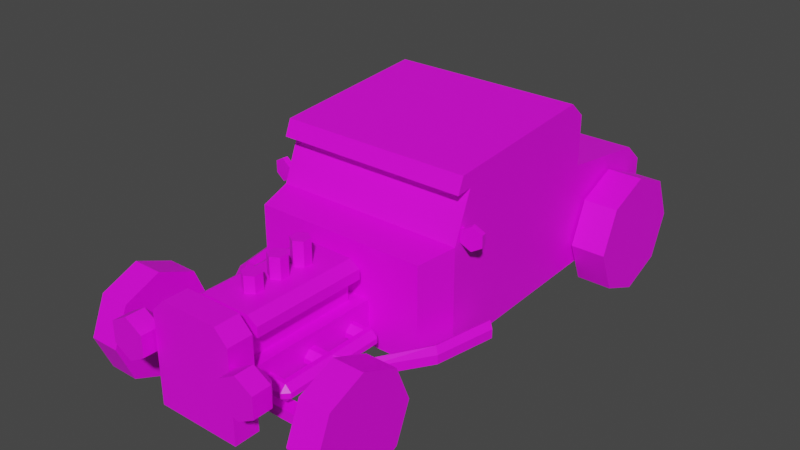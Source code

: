 # Source: Veh_HotRod_Yellow.blend  (saved by Blender 2.90.8; exported with 4.5.12 LTS)
import bpy
from mathutils import Matrix  # noqa: F401  (used for matrix-valued properties, if any)

bpy.ops.wm.read_factory_settings(use_empty=True)
scene = bpy.context.scene
scene.name = 'Scene'

# ---- collections
col_collection = bpy.data.collections.new('Collection'); scene.collection.children.link(col_collection)

# ---- images (referenced by path relative to the original .blend; pixels are not part of the script)
import os
ASSET_DIR = os.environ.get("B2B_ASSET_DIR", "")  # directory of the original .blend (textures are referenced by path, not embedded)
HERE = os.path.dirname(os.path.abspath(__file__))  # packed textures are extracted next to this script under _unpacked/

def load_image(name, relpath, width, height, colorspace="sRGB"):
    """Load a texture the original file referenced (path relative to the .blend, or extracted next to this script)."""
    p = next((c for c in (os.path.join(HERE, relpath), os.path.join(ASSET_DIR, relpath)) if relpath and os.path.exists(c)), "")
    if p:
        img = bpy.data.images.load(p, check_existing=True)
        img.name = name
    else:  # same state as the original file: an image datablock whose file is absent (Cycles renders it pink)
        img = bpy.data.images.new(name, width, height)
        img.source = "FILE"
        img.filepath = "//" + (relpath or name)
    img.colorspace_settings.name = colorspace
    return img
img_city_vehicles_pallete_png = load_image('city_vehicles_pallete.png', 'city_vehicles_pallete.png', 1024, 1024, 'sRGB')

# ---- materials (node trees are filled in below, after node groups)
mat_material_001 = bpy.data.materials.new('Material.001')
mat_material_001.use_transparent_shadow = False

# ---- material node trees
mat_material_001.use_nodes = True; mat_material_001.node_tree.nodes.clear()
_N = mat_material_001.node_tree.nodes; _L = mat_material_001.node_tree.links
n0 = _N.new('ShaderNodeBsdfPrincipled'); n0.name = 'Principled BSDF'; n0.location = (10, 300)
n0.distribution = 'GGX'
n0.subsurface_method = 'BURLEY'
n0.inputs[3].default_value = 1.45
n0.inputs[27].default_value = (0.0, 0.0, 0.0, 1.0)
n0.inputs[28].default_value = 1.0
n1 = _N.new('ShaderNodeOutputMaterial'); n1.name = 'Material Output'; n1.location = (300, 300)
n2 = _N.new('ShaderNodeTexImage'); n2.name = 'Image Texture'; n2.location = (-320, 147)
n2.image = img_city_vehicles_pallete_png
n2.interpolation = 'Closest'
_L.new(n0.outputs[0], n1.inputs[0])
_L.new(n2.outputs[0], n0.inputs[0])
n1.is_active_output = True

# ---- world
world_world = bpy.data.worlds.new('World'); scene.world = world_world
world_world.use_nodes = True; world_world.node_tree.nodes.clear()
_N = world_world.node_tree.nodes; _L = world_world.node_tree.links
n0 = _N.new('ShaderNodeOutputWorld'); n0.name = 'World Output'; n0.location = (300, 300)
n1 = _N.new('ShaderNodeBackground'); n1.name = 'Background'; n1.location = (10, 300)
n1.inputs[0].default_value = (0.05088, 0.05088, 0.05088, 1.0)
_L.new(n1.outputs[0], n0.inputs[0])
n0.is_active_output = True
world_world.color = (0.05088, 0.05088, 0.05088)
world_world.use_sun_shadow = False
world_world.sun_shadow_jitter_overblur = 0.0

# ---- meshes
me_plane = bpy.data.meshes.new('Plane')
me_plane.from_pydata([(0.3971, -0.5239, 0.5794), (0.3971, -0.5239, 0.1428), (0.4396, 1.029, 0.1903), (0.4146, -0.3477, 0.6241), (0.4396, -0.3571, 0.1428), (0.4396, -0.2429, 0.1428), (0.4146, -0.2713, 0.8141), (0.4396, 1.029, 0.4966), (0.4396, 0.9367, 0.5796), (0.4396, -0.2429, 0.8848), (0.4396, -0.3571, 0.6009), (0.4396, -0.2713, 0.8141), (0.4396, -0.3165, 0.8782), (0.4146, -0.3449, 0.8075), (0.4396, -0.3449, 0.8075), (0.4396, 0.4912, 0.6425), (0.4396, 0.4915, 0.8691), (0.4396, 0.4158, 0.9382), (0.4396, -0.2129, 0.8141), (0.4396, -0.2129, 0.6241), (0.4396, 0.2275, 0.6511), (0.4396, 0.2275, 0.8416), (0.4396, 0.2691, 0.8438), (0.4396, 0.2691, 0.6533), (0.4396, 0.4432, 0.6655), (0.4396, 0.4432, 0.8553), (0.3888, 0.4915, 0.8339), (0.3888, 0.4913, 0.688), (-0.3971, -0.5239, 0.5794), (-0.3971, -0.5239, 0.1428), (-0.4396, 1.029, 0.1903), (-0.4146, -0.3477, 0.6241), (-0.4396, -0.3571, 0.1428), (-0.4396, -0.2429, 0.1428), (-0.4146, -0.2713, 0.8141), (0.0, -0.5239, 0.5794), (0.0, -0.5239, 0.1428), (0.0, 1.029, 0.1903), (0.0, -0.3571, 0.6009), (0.0, -0.3571, 0.1428), (0.0, -0.2429, 0.1428), (0.0, -0.2429, 0.8848), (-0.4396, 1.029, 0.4966), (-0.4396, 0.9367, 0.5796), (0.0, 0.9367, 0.5796), (0.0, 1.029, 0.4966), (-0.4396, -0.2429, 0.8848), (-0.4396, -0.3571, 0.6009), (0.0, -0.2713, 0.8141), (0.0, -0.3477, 0.6241), (-0.4396, -0.2713, 0.8141), (-0.4396, -0.3165, 0.8782), (0.0, -0.3165, 0.8782), (-0.4146, -0.3449, 0.8075), (0.0, -0.3449, 0.8075), (-0.4396, -0.3449, 0.8075), (-0.4396, 0.4912, 0.6425), (0.0, 0.4912, 0.6425), (-0.4396, 0.4915, 0.8691), (-0.4396, 0.4158, 0.9382), (0.0, 0.4158, 0.9382), (0.0, 0.4915, 0.8691), (-0.4396, -0.2129, 0.8141), (-0.4396, -0.2129, 0.6241), (-0.4396, 0.2275, 0.6511), (-0.4396, 0.2275, 0.8416), (-0.4396, 0.2691, 0.8438), (-0.4396, 0.2691, 0.6533), (-0.4396, 0.4432, 0.6655), (-0.4396, 0.4432, 0.8553), (0.0, 0.4913, 0.688), (0.0, 0.4915, 0.8339), (-0.3888, 0.4915, 0.8339), (-0.3888, 0.4913, 0.688), (-0.1568, -1.159, 0.1534), (-0.1013, -1.104, 0.3471), (-0.1568, -0.5171, 0.1534), (-0.1013, -0.5773, 0.3471), (0.1568, -1.159, 0.1534), (0.1013, -1.104, 0.3471), (0.1568, -0.5171, 0.1534), (0.1013, -0.5773, 0.3471), (-0.1568, -1.159, 0.3471), (-0.1568, -0.5171, 0.3471), (0.1568, -0.5171, 0.3471), (0.1568, -1.159, 0.3471), (-0.1013, -1.104, 0.5365), (-0.1013, -0.5773, 0.5365), (0.1013, -0.5773, 0.5365), (0.1013, -1.104, 0.5365), (0.1013, -0.5773, 0.4609), (0.1013, -1.104, 0.4609), (-0.1013, -1.104, 0.4609), (-0.1013, -0.5773, 0.4609), (0.1613, -1.104, 0.4609), (0.1613, -0.5773, 0.4609), (-0.1613, -1.104, 0.4609), (-0.1613, -0.5773, 0.4609), (0.1155, -0.5773, 0.5365), (0.1613, -0.5773, 0.5055), (0.1613, -1.104, 0.5055), (0.1155, -1.104, 0.5365), (-0.1155, -1.104, 0.5365), (-0.1613, -1.104, 0.5055), (-0.1613, -0.5773, 0.5055), (-0.1155, -0.5773, 0.5365), (-0.1444, -1.267, 0.1556), (-0.1913, -1.153, 0.1087), (0.1444, -1.267, 0.1556), (0.1913, -1.153, 0.1087), (-0.1121, -1.267, 0.5257), (-0.1444, -1.267, 0.4934), (-0.1913, -1.153, 0.5128), (-0.1315, -1.153, 0.5727), (0.1444, -1.267, 0.4934), (0.1121, -1.267, 0.5257), (0.1315, -1.153, 0.5727), (0.1913, -1.153, 0.5128), (-0.1913, -1.267, 0.1087), (0.1913, -1.267, 0.1087), (-0.1913, -1.267, 0.5128), (-0.1315, -1.267, 0.5727), (0.1315, -1.267, 0.5727), (0.1913, -1.267, 0.5128), (0.2807, -1.323, 0.3825), (0.2807, -1.237, 0.4752), (0.2807, -1.323, 0.4752), (0.361, -1.237, 0.4288), (0.361, -1.323, 0.4288), (0.361, -1.237, 0.3361), (0.361, -1.323, 0.3361), (0.2807, -1.237, 0.2897), (0.2807, -1.323, 0.2897), (0.2003, -1.237, 0.3361), (0.2003, -1.323, 0.3361), (0.2003, -1.237, 0.4288), (0.2003, -1.323, 0.4288), (0.3157, -1.192, 0.4027), (0.2807, -1.192, 0.3825), (0.2807, -1.192, 0.423), (0.3157, -1.192, 0.3622), (0.2807, -1.192, 0.342), (0.2456, -1.192, 0.3622), (0.2456, -1.192, 0.4027), (-0.2807, -1.323, 0.3825), (-0.2807, -1.237, 0.4752), (-0.2807, -1.323, 0.4752), (-0.361, -1.237, 0.4288), (-0.361, -1.323, 0.4288), (-0.361, -1.237, 0.3361), (-0.361, -1.323, 0.3361), (-0.2807, -1.237, 0.2897), (-0.2807, -1.323, 0.2897), (-0.2003, -1.237, 0.3361), (-0.2003, -1.323, 0.3361), (-0.2003, -1.237, 0.4288), (-0.2003, -1.323, 0.4288), (-0.3157, -1.192, 0.4027), (-0.2807, -1.192, 0.3825), (-0.2807, -1.192, 0.423), (-0.3157, -1.192, 0.3622), (-0.2807, -1.192, 0.342), (-0.2456, -1.192, 0.3622), (-0.2456, -1.192, 0.4027), (0.5507, -0.268, 0.249), (0.5507, -0.268, 0.2888), (0.3552, -0.7793, 0.2885), (0.5766, -0.2907, 0.2689), (0.3638, -0.8107, 0.2688), (0.5766, -0.2907, 0.2292), (0.3638, -0.8107, 0.2293), (0.5507, -0.268, 0.2093), (0.3552, -0.7793, 0.2095), (0.5248, -0.2453, 0.2292), (0.3465, -0.7479, 0.2293), (0.5248, -0.2453, 0.2689), (0.3465, -0.7479, 0.2688), (0.526, -0.5623, 0.2689), (0.526, -0.5623, 0.2292), (0.5001, -0.5396, 0.2093), (0.4742, -0.5169, 0.2292), (0.4742, -0.5169, 0.2689), (0.5001, -0.5396, 0.2888), (0.2207, -0.839, 0.2857), (0.224, -0.8706, 0.2674), (0.224, -0.8706, 0.2307), (0.2207, -0.839, 0.2124), (0.2173, -0.8075, 0.2307), (0.2173, -0.8075, 0.2674), (0.0, -0.7201, 0.6453), (0.0, -0.6782, 0.5299), (0.0, -0.6782, 0.6453), (0.03623, -0.6991, 0.5299), (0.03623, -0.6991, 0.6453), (0.03623, -0.741, 0.5299), (0.03623, -0.741, 0.6453), (-3.657e-09, -0.7619, 0.5299), (-3.657e-09, -0.7619, 0.6453), (-0.03623, -0.741, 0.5299), (-0.03623, -0.741, 0.6453), (-0.03623, -0.6991, 0.5299), (-0.03623, -0.6991, 0.6453), (0.0, -0.8404, 0.6298), (0.0, -0.7986, 0.5299), (0.0, -0.7986, 0.6298), (0.03623, -0.8195, 0.5299), (0.03623, -0.8195, 0.6298), (0.03623, -0.8613, 0.5299), (0.03623, -0.8613, 0.6298), (-3.657e-09, -0.8823, 0.5299), (-3.657e-09, -0.8823, 0.6298), (-0.03623, -0.8613, 0.5299), (-0.03623, -0.8613, 0.6298), (-0.03623, -0.8195, 0.5299), (-0.03623, -0.8195, 0.6298), (0.0, -0.9677, 0.608), (0.0, -0.9259, 0.5299), (0.0, -0.9259, 0.608), (0.03623, -0.9468, 0.5299), (0.03623, -0.9468, 0.608), (0.03623, -0.9886, 0.5299), (0.03623, -0.9886, 0.608), (-3.657e-09, -1.01, 0.5299), (-3.657e-09, -1.01, 0.608), (-0.03623, -0.9886, 0.5299), (-0.03623, -0.9886, 0.608), (-0.03623, -0.9468, 0.5299), (-0.03623, -0.9468, 0.608), (0.1969, -1.095, 0.2391), (0.1969, -1.067, 0.212), (0.1969, -1.067, 0.2885), (0.1969, -1.095, 0.2614), (0.1969, -0.6087, 0.212), (0.1969, -0.5816, 0.2391), (0.1969, -0.5816, 0.2614), (0.1969, -0.6087, 0.2885), (0.2734, -1.067, 0.2391), (0.2463, -1.095, 0.2391), (0.2463, -1.067, 0.212), (0.2463, -1.067, 0.2885), (0.2463, -1.095, 0.2614), (0.2734, -1.067, 0.2614), (0.2463, -0.6087, 0.212), (0.2463, -0.5816, 0.2391), (0.2734, -0.6087, 0.2391), (0.2463, -0.6087, 0.2885), (0.2734, -0.6087, 0.2614), (0.2463, -0.5816, 0.2614), (0.1969, -0.6559, 0.2391), (0.224, -0.6288, 0.212), (0.224, -1.047, 0.212), (0.1969, -1.02, 0.2391), (0.1969, -1.02, 0.2614), (0.224, -1.047, 0.2885), (0.224, -0.6288, 0.2885), (0.1969, -0.6559, 0.2614), (0.2463, -1.02, 0.212), (0.2734, -1.02, 0.2391), (0.2734, -0.6559, 0.2391), (0.2463, -0.6559, 0.212), (0.2463, -0.6559, 0.2885), (0.2734, -0.6559, 0.2614), (0.2734, -1.02, 0.2614), (0.2463, -1.02, 0.2885), (0.224, -0.8229, 0.212), (0.1969, -0.7958, 0.2391), (0.1969, -0.8804, 0.2391), (0.224, -0.8533, 0.212), (0.224, -0.8533, 0.2885), (0.1969, -0.8804, 0.2614), (0.1969, -0.7958, 0.2614), (0.224, -0.8229, 0.2885), (0.2463, -0.8804, 0.212), (0.2734, -0.8804, 0.2391), (0.2734, -0.7958, 0.2391), (0.2463, -0.7958, 0.212), (0.2463, -0.7958, 0.2885), (0.2734, -0.7958, 0.2614), (0.2734, -0.8804, 0.2614), (0.2463, -0.8804, 0.2885), (0.1424, -1.067, 0.212), (0.1424, -1.095, 0.2391), (0.1424, -1.095, 0.2614), (0.1424, -1.067, 0.2885), (0.1424, -0.5816, 0.2391), (0.1424, -0.6087, 0.212), (0.1424, -0.6087, 0.2885), (0.1424, -0.5816, 0.2614), (0.1424, -0.6288, 0.212), (0.1424, -0.6559, 0.2391), (0.1424, -1.02, 0.2391), (0.1424, -1.047, 0.212), (0.1424, -1.047, 0.2885), (0.1424, -1.02, 0.2614), (0.1424, -0.6559, 0.2614), (0.1424, -0.6288, 0.2885), (0.1424, -0.7958, 0.2391), (0.1424, -0.8229, 0.212), (0.1424, -0.8533, 0.212), (0.1424, -0.8804, 0.2391), (0.1424, -0.8804, 0.2614), (0.1424, -0.8533, 0.2885), (0.1424, -0.8229, 0.2885), (0.1424, -0.7958, 0.2614), (-0.1969, -1.095, 0.2391), (-0.1969, -1.067, 0.212), (-0.1969, -1.067, 0.2885), (-0.1969, -1.095, 0.2614), (-0.1969, -0.6087, 0.212), (-0.1969, -0.5816, 0.2391), (-0.1969, -0.5816, 0.2614), (-0.1969, -0.6087, 0.2885), (-0.2734, -1.067, 0.2391), (-0.2463, -1.095, 0.2391), (-0.2463, -1.067, 0.212), (-0.2463, -1.067, 0.2885), (-0.2463, -1.095, 0.2614), (-0.2734, -1.067, 0.2614), (-0.2463, -0.6087, 0.212), (-0.2463, -0.5816, 0.2391), (-0.2734, -0.6087, 0.2391), (-0.2463, -0.6087, 0.2885), (-0.2734, -0.6087, 0.2614), (-0.2463, -0.5816, 0.2614), (-0.1969, -0.6559, 0.2391), (-0.224, -0.6288, 0.212), (-0.224, -1.047, 0.212), (-0.1969, -1.02, 0.2391), (-0.1969, -1.02, 0.2614), (-0.224, -1.047, 0.2885), (-0.224, -0.6288, 0.2885), (-0.1969, -0.6559, 0.2614), (-0.2463, -1.02, 0.212), (-0.2734, -1.02, 0.2391), (-0.2734, -0.6559, 0.2391), (-0.2463, -0.6559, 0.212), (-0.2463, -0.6559, 0.2885), (-0.2734, -0.6559, 0.2614), (-0.2734, -1.02, 0.2614), (-0.2463, -1.02, 0.2885), (-0.224, -0.8229, 0.212), (-0.1969, -0.7958, 0.2391), (-0.1969, -0.8804, 0.2391), (-0.224, -0.8533, 0.212), (-0.224, -0.8533, 0.2885), (-0.1969, -0.8804, 0.2614), (-0.1969, -0.7958, 0.2614), (-0.224, -0.8229, 0.2885), (-0.2463, -0.8804, 0.212), (-0.2734, -0.8804, 0.2391), (-0.2734, -0.7958, 0.2391), (-0.2463, -0.7958, 0.212), (-0.2463, -0.7958, 0.2885), (-0.2734, -0.7958, 0.2614), (-0.2734, -0.8804, 0.2614), (-0.2463, -0.8804, 0.2885), (-0.1424, -1.067, 0.212), (-0.1424, -1.095, 0.2391), (-0.1424, -1.095, 0.2614), (-0.1424, -1.067, 0.2885), (-0.1424, -0.5816, 0.2391), (-0.1424, -0.6087, 0.212), (-0.1424, -0.6087, 0.2885), (-0.1424, -0.5816, 0.2614), (-0.1424, -0.6288, 0.212), (-0.1424, -0.6559, 0.2391), (-0.1424, -1.02, 0.2391), (-0.1424, -1.047, 0.212), (-0.1424, -1.047, 0.2885), (-0.1424, -1.02, 0.2614), (-0.1424, -0.6559, 0.2614), (-0.1424, -0.6288, 0.2885), (-0.1424, -0.7958, 0.2391), (-0.1424, -0.8229, 0.212), (-0.1424, -0.8533, 0.212), (-0.1424, -0.8804, 0.2391), (-0.1424, -0.8804, 0.2614), (-0.1424, -0.8533, 0.2885), (-0.1424, -0.8229, 0.2885), (-0.1424, -0.7958, 0.2614), (-0.5507, -0.268, 0.249), (-0.5507, -0.268, 0.2888), (-0.3552, -0.7793, 0.2885), (-0.5766, -0.2907, 0.2689), (-0.3638, -0.8107, 0.2688), (-0.5766, -0.2907, 0.2292), (-0.3638, -0.8107, 0.2293), (-0.5507, -0.268, 0.2093), (-0.3552, -0.7793, 0.2095), (-0.5248, -0.2453, 0.2292), (-0.3465, -0.7479, 0.2293), (-0.5248, -0.2453, 0.2689), (-0.3465, -0.7479, 0.2688), (-0.526, -0.5623, 0.2689), (-0.526, -0.5623, 0.2292), (-0.5001, -0.5396, 0.2093), (-0.4742, -0.5169, 0.2292), (-0.4742, -0.5169, 0.2689), (-0.5001, -0.5396, 0.2888), (-0.2207, -0.839, 0.2857), (-0.224, -0.8706, 0.2674), (-0.224, -0.8706, 0.2307), (-0.2207, -0.839, 0.2124), (-0.2173, -0.8075, 0.2307), (-0.2173, -0.8075, 0.2674), (0.4409, -1.074, 0.1339), (0.4409, -1.074, 0.1791), (0.4409, -1.011, 0.1339), (0.4409, -1.011, 0.1791), (0.4004, -1.011, 0.1339), (0.4004, -1.011, 0.1791), (0.4004, -1.074, 0.1339), (0.4004, -1.074, 0.1791), (0.4004, -1.011, 0.2633), (0.4409, -1.011, 0.2633), (0.4409, -1.074, 0.2633), (0.4004, -1.074, 0.2633), (0.4004, -1.074, 0.2284), (0.4004, -1.011, 0.2284), (0.4409, -1.074, 0.2284), (0.4409, -1.011, 0.2284), (0.4519, -1.011, 0.2633), (0.4519, -1.074, 0.2633), (0.4519, -1.074, 0.2284), (0.4519, -1.011, 0.2284), (-0.4409, -1.074, 0.1339), (-0.4409, -1.074, 0.1791), (-0.4409, -1.011, 0.1339), (-0.4409, -1.011, 0.1791), (-0.4004, -1.011, 0.1339), (-0.4004, -1.011, 0.1791), (-0.4004, -1.074, 0.1339), (-0.4004, -1.074, 0.1791), (-0.4004, -1.011, 0.2633), (-0.4409, -1.011, 0.2633), (-0.4409, -1.074, 0.2633), (-0.4004, -1.074, 0.2633), (0.0, -1.011, 0.1339), (0.0, -1.011, 0.1791), (0.0, -1.074, 0.1339), (0.0, -1.074, 0.1791), (-0.4004, -1.074, 0.2284), (-0.4004, -1.011, 0.2284), (-0.4409, -1.074, 0.2284), (-0.4409, -1.011, 0.2284), (-0.4519, -1.011, 0.2633), (-0.4519, -1.074, 0.2633), (-0.4519, -1.074, 0.2284), (-0.4519, -1.011, 0.2284), (0.4841, -0.2985, 0.6386), (0.4881, -0.323, 0.6386), (0.4841, -0.2985, 0.6911), (0.4881, -0.323, 0.6911), (0.529, -0.2911, 0.6648), (0.533, -0.3156, 0.6648), (0.529, -0.2911, 0.6123), (0.533, -0.3156, 0.6123), (0.4841, -0.2985, 0.586), (0.4881, -0.323, 0.586), (0.4392, -0.3059, 0.6123), (0.4432, -0.3304, 0.6123), (0.4392, -0.3059, 0.6648), (0.4432, -0.3304, 0.6648), (-0.4841, -0.2985, 0.6386), (-0.4881, -0.323, 0.6386), (-0.4841, -0.2985, 0.6911), (-0.4881, -0.323, 0.6911), (-0.529, -0.2911, 0.6648), (-0.533, -0.3156, 0.6648), (-0.529, -0.2911, 0.6123), (-0.533, -0.3156, 0.6123), (-0.4841, -0.2985, 0.586), (-0.4881, -0.323, 0.586), (-0.4392, -0.3059, 0.6123), (-0.4432, -0.3304, 0.6123), (-0.4392, -0.3059, 0.6648), (-0.4432, -0.3304, 0.6648), (0.352, -1.323, 0.4237), (0.2807, -1.323, 0.4649), (0.352, -1.323, 0.3413), (0.2807, -1.323, 0.3001), (0.2093, -1.323, 0.3413), (0.2093, -1.323, 0.4237), (-0.352, -1.323, 0.4237), (-0.2807, -1.323, 0.4649), (-0.352, -1.323, 0.3413), (-0.2807, -1.323, 0.3001), (-0.2093, -1.323, 0.3413), (-0.2093, -1.323, 0.4237), (7.046e-05, 1.029, 0.2997), (7.046e-05, 1.029, 0.3931), (-0.08486, 1.029, 0.2997), (-0.08486, 1.029, 0.3931), (0.08222, 1.029, 0.3931), (0.08222, 1.029, 0.2997), (0.36, 1.029, 0.371), (0.3221, 1.029, 0.3968), (0.2835, 1.029, 0.3703), (0.2835, 1.029, 0.332), (0.3215, 1.029, 0.3048), (0.36, 1.029, 0.332), (-0.2925, 1.029, 0.3715), (-0.2925, 1.029, 0.3296), (-0.3301, 1.029, 0.3048), (-0.3679, 1.029, 0.3296), (-0.3679, 1.029, 0.3695), (-0.3301, 1.029, 0.3968)], [], [(15, 8, 44, 57), (3, 6, 48, 49), (2, 5, 40, 37), (0, 10, 38, 35), (5, 4, 39, 40), (4, 1, 36, 39), (1, 0, 35, 36), (44, 8, 7, 45), (7, 2, 37, 489, 494, 498, 499, 500, 495), (48, 6, 13, 54), (3, 49, 38, 10), (9, 41, 52, 12), (13, 14, 12), (11, 6, 3, 10), (54, 13, 12, 52), (11, 9, 12, 14), (6, 11, 14, 13), (16, 15, 57, 70, 27, 26, 71, 61), (4, 10, 0, 1), (16, 61, 60, 17), (9, 17, 60, 41), (10, 19, 18, 21, 17, 9, 11), (18, 19, 20, 21), (25, 22, 23, 24), (21, 22, 25, 24, 15, 16, 17), (7, 8, 15, 24, 23, 22, 21, 20, 19, 10, 4, 5, 2), (71, 26, 27, 70), (56, 57, 44, 43), (31, 49, 48, 34), (30, 37, 40, 33), (28, 35, 38, 47), (33, 40, 39, 32), (32, 39, 36, 29), (29, 36, 35, 28), (44, 45, 42, 43), (42, 505, 504, 503, 502, 501, 492, 491, 489, 37, 30), (48, 54, 53, 34), (31, 47, 38, 49), (46, 51, 52, 41), (53, 51, 55), (50, 47, 31, 34), (54, 52, 51, 53), (50, 55, 51, 46), (34, 53, 55, 50), (58, 61, 71, 72, 73, 70, 57, 56), (32, 29, 28, 47), (58, 59, 60, 61), (46, 41, 60, 59), (47, 50, 46, 59, 65, 62, 63), (62, 65, 64, 63), (69, 68, 67, 66), (65, 59, 58, 56, 68, 69, 66), (42, 30, 33, 32, 47, 63, 64, 65, 66, 67, 68, 56, 43), (71, 70, 73, 72), (74, 82, 83, 76), (80, 84, 85, 78), (76, 80, 78, 74), (77, 75, 92, 93), (75, 77, 83, 82), (77, 81, 84, 83), (81, 79, 85, 84), (79, 75, 82, 85), (88, 87, 86, 89), (75, 79, 91, 89, 86, 92), (81, 77, 93, 87, 88, 90), (79, 81, 90, 91), (91, 90, 95, 94), (90, 88, 98, 99, 95), (89, 91, 94, 100, 101), (86, 87, 105, 102), (94, 95, 99, 100), (92, 86, 102, 103, 96), (87, 93, 97, 104, 105), (93, 92, 96, 97), (97, 96, 103, 104), (98, 101, 100, 99), (102, 105, 104, 103), (88, 89, 101, 98), (116, 113, 121, 122), (109, 117, 123, 119), (118, 120, 112, 107), (107, 109, 119, 118), (107, 112, 113, 116, 117, 109), (121, 113, 112, 120), (116, 122, 123, 117), (108, 114, 115, 110, 111, 106), (108, 106, 118, 119), (111, 110, 121, 120), (115, 114, 123, 122), (114, 108, 119, 123), (110, 115, 122, 121), (106, 111, 120, 118), (125, 127, 137, 139), (124, 477, 478), (125, 126, 128, 127), (133, 135, 143, 142), (124, 479, 477), (127, 128, 130, 129), (135, 125, 139, 143), (124, 480, 479), (129, 130, 132, 131), (131, 133, 142, 141), (124, 481, 480), (131, 132, 134, 133), (129, 131, 141, 140), (124, 482, 481), (133, 134, 136, 135), (127, 129, 140, 137), (124, 478, 482), (135, 136, 126, 125), (138, 139, 137), (138, 137, 140), (138, 140, 141), (138, 141, 142), (138, 142, 143), (138, 143, 139), (145, 159, 157, 147), (144, 484, 483), (145, 147, 148, 146), (153, 162, 163, 155), (144, 483, 485), (147, 149, 150, 148), (155, 163, 159, 145), (144, 485, 486), (149, 151, 152, 150), (151, 161, 162, 153), (144, 486, 487), (151, 153, 154, 152), (149, 160, 161, 151), (144, 487, 488), (153, 155, 156, 154), (147, 157, 160, 149), (144, 488, 484), (155, 145, 146, 156), (158, 157, 159), (158, 160, 157), (158, 161, 160), (158, 162, 161), (158, 163, 162), (158, 159, 163), (164, 165, 167), (166, 176, 188, 183), (164, 167, 169), (170, 168, 184, 185), (182, 166, 168, 177), (164, 169, 171), (176, 174, 187, 188), (177, 168, 170, 178), (164, 171, 173), (174, 172, 186, 187), (178, 170, 172, 179), (164, 173, 175), (172, 170, 185, 186), (179, 172, 174, 180), (164, 175, 165), (168, 166, 183, 184), (180, 174, 176, 181), (165, 182, 177, 167), (167, 177, 178, 169), (169, 178, 179, 171), (171, 179, 180, 173), (173, 180, 181, 175), (175, 181, 182, 165), (181, 176, 166, 182), (189, 193, 191), (190, 191, 193, 192), (189, 195, 193), (192, 193, 195, 194), (189, 197, 195), (194, 195, 197, 196), (189, 199, 197), (196, 197, 199, 198), (189, 201, 199), (198, 199, 201, 200), (189, 191, 201), (200, 201, 191, 190), (202, 206, 204), (203, 204, 206, 205), (202, 208, 206), (205, 206, 208, 207), (202, 210, 208), (207, 208, 210, 209), (202, 212, 210), (209, 210, 212, 211), (202, 214, 212), (211, 212, 214, 213), (202, 204, 214), (213, 214, 204, 203), (215, 219, 217), (216, 217, 219, 218), (215, 221, 219), (218, 219, 221, 220), (215, 223, 221), (220, 221, 223, 222), (215, 225, 223), (222, 223, 225, 224), (215, 227, 225), (224, 225, 227, 226), (215, 217, 227), (226, 227, 217, 216), (266, 269, 300, 299), (232, 242, 259, 249), (244, 246, 261, 258), (263, 253, 230, 239), (228, 231, 282, 281), (230, 253, 292, 283), (257, 262, 241, 236), (260, 254, 271, 276), (232, 249, 288, 285), (279, 268, 253, 263), (249, 259, 275, 264), (258, 261, 277, 274), (265, 270, 255, 248), (251, 252, 269, 266), (252, 251, 290, 293), (233, 234, 247, 243), (264, 267, 298, 297), (248, 255, 294, 289), (270, 265, 296, 303), (273, 278, 262, 257), (274, 277, 278, 273), (250, 256, 238, 229), (276, 271, 268, 279), (234, 233, 284, 287), (237, 240, 231, 228), (254, 235, 286, 295), (264, 275, 272, 267), (268, 271, 302, 301), (245, 235, 254, 260), (267, 272, 256, 250), (236, 237, 238), (239, 240, 241), (242, 243, 244), (245, 246, 247), (242, 232, 233, 243), (235, 245, 247, 234), (246, 244, 243, 247), (259, 242, 244, 258), (263, 239, 241, 262), (240, 237, 236, 241), (229, 238, 237, 228), (239, 230, 231, 240), (267, 250, 251, 266), (271, 254, 255, 270), (238, 256, 257, 236), (275, 259, 258, 274), (245, 260, 261, 246), (279, 263, 262, 278), (249, 264, 265, 248), (253, 268, 269, 252), (256, 272, 273, 257), (272, 275, 274, 273), (260, 276, 277, 261), (276, 279, 278, 277), (302, 271, 270, 303), (264, 297, 296, 265), (286, 235, 234, 287), (232, 285, 284, 233), (288, 249, 248, 289), (254, 295, 294, 255), (290, 251, 250, 291), (228, 281, 280, 229), (300, 269, 268, 301), (282, 231, 230, 283), (252, 293, 292, 253), (266, 299, 298, 267), (250, 229, 280, 291), (342, 375, 376, 345), (308, 325, 335, 318), (320, 334, 337, 322), (339, 315, 306, 329), (304, 357, 358, 307), (306, 359, 368, 329), (333, 312, 317, 338), (336, 352, 347, 330), (308, 361, 364, 325), (355, 339, 329, 344), (325, 340, 351, 335), (334, 350, 353, 337), (341, 324, 331, 346), (327, 342, 345, 328), (328, 369, 366, 327), (309, 319, 323, 310), (340, 373, 374, 343), (324, 365, 370, 331), (346, 379, 372, 341), (349, 333, 338, 354), (350, 349, 354, 353), (326, 305, 314, 332), (352, 355, 344, 347), (310, 363, 360, 309), (313, 304, 307, 316), (330, 371, 362, 311), (340, 343, 348, 351), (344, 377, 378, 347), (321, 336, 330, 311), (343, 326, 332, 348), (312, 314, 313), (315, 317, 316), (318, 320, 319), (321, 323, 322), (318, 319, 309, 308), (311, 310, 323, 321), (322, 323, 319, 320), (335, 334, 320, 318), (339, 338, 317, 315), (316, 317, 312, 313), (305, 304, 313, 314), (315, 316, 307, 306), (343, 342, 327, 326), (347, 346, 331, 330), (314, 312, 333, 332), (351, 350, 334, 335), (321, 322, 337, 336), (355, 354, 338, 339), (325, 324, 341, 340), (329, 328, 345, 344), (332, 333, 349, 348), (348, 349, 350, 351), (336, 337, 353, 352), (352, 353, 354, 355), (378, 379, 346, 347), (340, 341, 372, 373), (362, 363, 310, 311), (308, 309, 360, 361), (364, 365, 324, 325), (330, 331, 370, 371), (366, 367, 326, 327), (304, 305, 356, 357), (376, 377, 344, 345), (358, 359, 306, 307), (328, 329, 368, 369), (342, 343, 374, 375), (326, 367, 356, 305), (380, 383, 381), (382, 399, 404, 392), (380, 385, 383), (386, 401, 400, 384), (398, 393, 384, 382), (380, 387, 385), (392, 404, 403, 390), (393, 394, 386, 384), (380, 389, 387), (390, 403, 402, 388), (394, 395, 388, 386), (380, 391, 389), (388, 402, 401, 386), (395, 396, 390, 388), (380, 381, 391), (384, 400, 399, 382), (396, 397, 392, 390), (381, 383, 393, 398), (383, 385, 394, 393), (385, 387, 395, 394), (387, 389, 396, 395), (389, 391, 397, 396), (391, 381, 398, 397), (397, 398, 382, 392), (409, 410, 408, 407), (407, 408, 406, 405), (409, 407, 405, 411), (437, 409, 411, 439), (405, 406, 412, 411), (437, 438, 410, 409), (414, 413, 416, 415), (418, 417, 416, 413), (417, 419, 415, 416), (420, 418, 413, 414), (414, 415, 422, 421), (411, 412, 440, 439), (410, 438, 440, 412), (406, 408, 420, 419), (408, 410, 418, 420), (412, 406, 419, 417), (410, 412, 417, 418), (415, 419, 423, 422), (420, 414, 421, 424), (419, 420, 424, 423), (429, 427, 428, 430), (427, 425, 426, 428), (429, 431, 425, 427), (437, 439, 431, 429), (425, 431, 432, 426), (437, 429, 430, 438), (434, 435, 436, 433), (442, 433, 436, 441), (441, 436, 435, 443), (444, 434, 433, 442), (434, 445, 446, 435), (431, 439, 440, 432), (430, 432, 440, 438), (426, 443, 444, 428), (428, 444, 442, 430), (432, 441, 443, 426), (430, 442, 441, 432), (435, 446, 447, 443), (444, 448, 445, 434), (443, 447, 448, 444), (449, 451, 453), (450, 454, 452), (451, 452, 454, 453), (449, 453, 455), (450, 456, 454), (453, 454, 456, 455), (449, 455, 457), (450, 458, 456), (455, 456, 458, 457), (449, 457, 459), (450, 460, 458), (457, 458, 460, 459), (449, 459, 461), (450, 462, 460), (459, 460, 462, 461), (449, 461, 451), (450, 452, 462), (461, 462, 452, 451), (463, 467, 465), (464, 466, 468), (465, 467, 468, 466), (463, 469, 467), (464, 468, 470), (467, 469, 470, 468), (463, 471, 469), (464, 470, 472), (469, 471, 472, 470), (463, 473, 471), (464, 472, 474), (471, 473, 474, 472), (463, 475, 473), (464, 474, 476), (473, 475, 476, 474), (463, 465, 475), (464, 476, 466), (475, 465, 466, 476), (478, 477, 128, 126), (477, 479, 130, 128), (479, 480, 132, 130), (480, 481, 134, 132), (481, 482, 136, 134), (482, 478, 126, 136), (484, 146, 148, 483), (483, 148, 150, 485), (485, 150, 152, 486), (486, 152, 154, 487), (487, 154, 156, 488), (488, 156, 146, 484), (489, 491, 492, 490), (490, 493, 494, 489), (495, 500, 499, 498, 497, 496), (496, 497, 498, 494, 493, 490, 45, 7, 495), (492, 501, 506, 505, 42, 45, 490), (506, 501, 502, 503, 504, 505)])
_uv = me_plane.uv_layers.new(name='UVMap')
_uv.uv.foreach_set('vector', [0.9853, 0.5756, 0.9819, 0.5756, 0.9819, 0.5722, 0.9853, 0.5722, 0.1248, 0.06436, 0.123, 0.06436, 0.123, 0.06038, 0.1248, 0.06038, 0.2066, 0.05436, 0.2066, 0.02645, 0.2163, 0.02645, 0.2163, 0.05436, 0.9913, 0.5609, 0.9926, 0.5606, 0.9926, 0.564, 0.9913, 0.564, 0.2066, 0.02645, 0.2066, 0.02395, 0.2163, 0.02395, 0.2163, 0.02645, 0.2066, 0.02395, 0.2076, 0.02029, 0.2163, 0.02029, 0.2163, 0.02395, 0.9744, 0.559, 0.9903, 0.559, 0.9903, 0.5734, 0.9744, 0.5734, 0.9819, 0.5722, 0.9819, 0.5756, 0.9811, 0.5756, 0.9811, 0.5722, 0.9786, 0.5688, 0.9809, 0.5688, 0.9809, 0.5722, 0.9801, 0.5722, 0.9801, 0.5715, 0.9798, 0.5698, 0.98, 0.5696, 0.9799, 0.5695, 0.9796, 0.5693, 0.9845, 0.579, 0.9845, 0.5758, 0.9851, 0.5758, 0.9851, 0.579, 0.9907, 0.5803, 0.9907, 0.5771, 0.9908, 0.5771, 0.9908, 0.5805, 0.969, 0.5687, 0.969, 0.5721, 0.9684, 0.5721, 0.9684, 0.5687, 0.9951, 0.5672, 0.9951, 0.5674, 0.9946, 0.5674, 0.9892, 0.5805, 0.9892, 0.5803, 0.9907, 0.5803, 0.9908, 0.5805, 0.9951, 0.564, 0.9951, 0.5672, 0.9946, 0.5674, 0.9946, 0.564, 0.9819, 0.5589, 0.9814, 0.5591, 0.9814, 0.5585, 0.9819, 0.5583, 0.9845, 0.5758, 0.9845, 0.5756, 0.9851, 0.5756, 0.9851, 0.5758, 0.9895, 0.5606, 0.9913, 0.5606, 0.9913, 0.564, 0.9909, 0.564, 0.9909, 0.561, 0.9898, 0.561, 0.9898, 0.564, 0.9895, 0.564, 0.9871, 0.558, 0.9835, 0.5582, 0.9836, 0.5569, 0.987, 0.5567, 0.9746, 0.5687, 0.9746, 0.5721, 0.9741, 0.5721, 0.9741, 0.5687, 0.969, 0.5687, 0.9741, 0.5687, 0.9741, 0.5721, 0.969, 0.5721, 0.9835, 0.5582, 0.9834, 0.5593, 0.9819, 0.5593, 0.9818, 0.5627, 0.9811, 0.5642, 0.9814, 0.5591, 0.9819, 0.5589, 0.114, 0.03817, 0.1158, 0.03811, 0.1157, 0.04234, 0.1139, 0.04241, 0.1138, 0.04449, 0.1139, 0.04281, 0.1157, 0.04274, 0.1156, 0.04442, 0.9818, 0.5627, 0.9818, 0.563, 0.9818, 0.5644, 0.9833, 0.5643, 0.9835, 0.5647, 0.9817, 0.5648, 0.9811, 0.5642, 0.9847, 0.5688, 0.9841, 0.5681, 0.9835, 0.5647, 0.9833, 0.5643, 0.9833, 0.563, 0.9818, 0.563, 0.9818, 0.5627, 0.9833, 0.5627, 0.9834, 0.5593, 0.9835, 0.5582, 0.9871, 0.558, 0.9871, 0.5589, 0.9871, 0.5687, 0.1238, 0.04397, 0.1238, 0.04023, 0.1252, 0.04023, 0.1252, 0.04397, 0.9853, 0.5688, 0.9853, 0.5722, 0.9819, 0.5722, 0.9819, 0.5688, 0.1248, 0.0564, 0.1248, 0.06038, 0.123, 0.06038, 0.123, 0.0564, 0.2259, 0.05436, 0.2163, 0.05436, 0.2163, 0.02645, 0.2259, 0.02645, 0.9913, 0.567, 0.9913, 0.564, 0.9926, 0.564, 0.9926, 0.5674, 0.2259, 0.02645, 0.2163, 0.02645, 0.2163, 0.02395, 0.2259, 0.02395, 0.2259, 0.02395, 0.2163, 0.02395, 0.2163, 0.02029, 0.225, 0.02029, 0.9744, 0.5879, 0.9744, 0.5734, 0.9903, 0.5734, 0.9903, 0.5879, 0.9819, 0.5722, 0.9811, 0.5722, 0.9811, 0.5688, 0.9819, 0.5688, 0.9786, 0.5756, 0.9795, 0.5742, 0.9798, 0.5742, 0.9799, 0.574, 0.9798, 0.5739, 0.9795, 0.5739, 0.9794, 0.573, 0.9801, 0.573, 0.9801, 0.5722, 0.9809, 0.5722, 0.9809, 0.5756, 0.9845, 0.579, 0.9851, 0.579, 0.9851, 0.5822, 0.9845, 0.5822, 0.9907, 0.574, 0.9908, 0.5738, 0.9908, 0.5771, 0.9907, 0.5771, 0.969, 0.5755, 0.9684, 0.5755, 0.9684, 0.5721, 0.969, 0.5721, 0.9951, 0.5608, 0.9946, 0.5606, 0.9951, 0.5606, 0.9892, 0.5738, 0.9908, 0.5738, 0.9907, 0.574, 0.9892, 0.5739, 0.9951, 0.564, 0.9946, 0.564, 0.9946, 0.5606, 0.9951, 0.5608, 0.976, 0.5667, 0.976, 0.5672, 0.9755, 0.567, 0.9754, 0.5664, 0.9845, 0.5822, 0.9851, 0.5822, 0.9851, 0.5824, 0.9845, 0.5824, 0.9895, 0.5674, 0.9895, 0.564, 0.9898, 0.564, 0.9898, 0.567, 0.9909, 0.567, 0.9909, 0.564, 0.9913, 0.564, 0.9913, 0.5674, 0.9811, 0.5675, 0.9811, 0.5688, 0.9777, 0.5687, 0.9776, 0.5674, 0.9746, 0.5755, 0.9741, 0.5755, 0.9741, 0.5721, 0.9746, 0.5721, 0.969, 0.5755, 0.969, 0.5721, 0.9741, 0.5721, 0.9741, 0.5755, 0.9776, 0.5674, 0.976, 0.5667, 0.9754, 0.5664, 0.9752, 0.5613, 0.9759, 0.5628, 0.976, 0.5662, 0.9774, 0.5663, 0.1066, 0.04676, 0.1064, 0.04252, 0.1083, 0.04259, 0.1084, 0.04683, 0.1064, 0.04045, 0.1082, 0.04051, 0.1083, 0.04219, 0.1064, 0.04212, 0.9759, 0.5628, 0.9752, 0.5613, 0.9758, 0.5608, 0.9775, 0.5608, 0.9773, 0.5612, 0.9758, 0.5611, 0.9759, 0.5625, 0.9788, 0.5567, 0.9811, 0.5568, 0.9811, 0.5666, 0.9811, 0.5675, 0.9776, 0.5674, 0.9774, 0.5663, 0.9774, 0.5629, 0.9759, 0.5628, 0.9759, 0.5625, 0.9774, 0.5625, 0.9773, 0.5612, 0.9775, 0.5608, 0.9781, 0.5574, 0.1238, 0.04397, 0.1252, 0.04397, 0.1252, 0.0477, 0.1238, 0.0477, 0.7907, 0.1252, 0.7915, 0.1252, 0.7915, 0.1278, 0.7907, 0.1278, 0.7911, 0.1206, 0.7919, 0.1206, 0.7919, 0.1233, 0.7911, 0.1233, 0.7898, 0.1206, 0.7911, 0.1206, 0.7911, 0.1233, 0.7898, 0.1233, 0.7928, 0.1274, 0.7928, 0.1252, 0.7932, 0.1252, 0.7932, 0.1274, 0.7889, 0.1164, 0.7889, 0.1186, 0.7887, 0.1188, 0.7887, 0.1162, 0.7889, 0.1186, 0.7898, 0.1186, 0.79, 0.1188, 0.7887, 0.1188, 0.7898, 0.1186, 0.7898, 0.1164, 0.79, 0.1162, 0.79, 0.1188, 0.7898, 0.1164, 0.7889, 0.1164, 0.7887, 0.1162, 0.79, 0.1162, 0.7852, 0.1264, 0.7843, 0.1264, 0.7843, 0.1242, 0.7852, 0.1242, 0.7915, 0.1143, 0.7915, 0.1152, 0.7911, 0.1152, 0.7908, 0.1152, 0.7908, 0.1143, 0.7911, 0.1143, 0.7895, 0.1191, 0.7895, 0.1199, 0.789, 0.1199, 0.7887, 0.1199, 0.7887, 0.1191, 0.789, 0.1191, 0.7868, 0.1282, 0.7868, 0.126, 0.7873, 0.126, 0.7873, 0.1282, 0.782, 0.1261, 0.782, 0.1283, 0.7817, 0.1283, 0.7817, 0.1261, 0.789, 0.1191, 0.7887, 0.1191, 0.7887, 0.119, 0.7888, 0.1188, 0.789, 0.1188, 0.7908, 0.1152, 0.7911, 0.1152, 0.7911, 0.1154, 0.7909, 0.1154, 0.7908, 0.1152, 0.7843, 0.1242, 0.7843, 0.1264, 0.7843, 0.1264, 0.7843, 0.1242, 0.7895, 0.1265, 0.7895, 0.1287, 0.7893, 0.1287, 0.7893, 0.1265, 0.7911, 0.1143, 0.7908, 0.1143, 0.7908, 0.1143, 0.7909, 0.1141, 0.7911, 0.1141, 0.7887, 0.1199, 0.789, 0.1199, 0.789, 0.1202, 0.7888, 0.1202, 0.7887, 0.12, 0.7838, 0.1281, 0.7838, 0.126, 0.7841, 0.126, 0.7841, 0.1281, 0.7934, 0.1204, 0.7934, 0.1226, 0.7932, 0.1226, 0.7932, 0.1204, 0.7852, 0.1264, 0.7852, 0.1242, 0.7854, 0.1242, 0.7854, 0.1264, 0.7843, 0.1242, 0.7843, 0.1264, 0.7841, 0.1264, 0.7841, 0.1242, 0.7852, 0.1264, 0.7852, 0.1242, 0.7852, 0.1242, 0.7852, 0.1264, 0.983, 0.5892, 0.983, 0.5874, 0.9837, 0.5874, 0.9837, 0.5892, 0.9924, 0.5684, 0.9924, 0.5657, 0.9931, 0.5657, 0.9932, 0.5684, 0.988, 0.5756, 0.988, 0.5729, 0.9888, 0.5729, 0.9888, 0.5756, 0.9944, 0.5687, 0.9944, 0.5712, 0.9937, 0.5712, 0.9937, 0.5687, 0.9735, 0.5846, 0.9735, 0.5819, 0.9739, 0.5815, 0.9757, 0.5815, 0.9761, 0.5819, 0.9761, 0.5846, 0.9837, 0.5874, 0.983, 0.5874, 0.983, 0.587, 0.9837, 0.587, 0.9924, 0.5653, 0.9932, 0.5653, 0.9931, 0.5657, 0.9924, 0.5657, 0.781, 0.1144, 0.781, 0.1121, 0.7812, 0.1119, 0.7827, 0.1119, 0.7829, 0.1121, 0.7829, 0.1144, 0.9903, 0.5828, 0.9922, 0.5828, 0.9925, 0.5831, 0.99, 0.5831, 0.9922, 0.5806, 0.992, 0.5803, 0.9921, 0.58, 0.9925, 0.5804, 0.9905, 0.5803, 0.9903, 0.5806, 0.99, 0.5804, 0.9904, 0.58, 0.9903, 0.5806, 0.9903, 0.5828, 0.99, 0.5831, 0.99, 0.5804, 0.992, 0.5803, 0.9905, 0.5803, 0.9904, 0.58, 0.9921, 0.58, 0.9922, 0.5828, 0.9922, 0.5806, 0.9925, 0.5804, 0.9925, 0.5831, 0.9865, 0.575, 0.9862, 0.5748, 0.9864, 0.5747, 0.9865, 0.5747, 0.9764, 0.5058, 0.9764, 0.5055, 0.9767, 0.5056, 0.9773, 0.5824, 0.9776, 0.5824, 0.9776, 0.5827, 0.9773, 0.5827, 0.9869, 0.5744, 0.9869, 0.5748, 0.9867, 0.5747, 0.9867, 0.5745, 0.9764, 0.5058, 0.9761, 0.5056, 0.9764, 0.5055, 0.9852, 0.5745, 0.9856, 0.5745, 0.9856, 0.5749, 0.9852, 0.5749, 0.9869, 0.5748, 0.9865, 0.575, 0.9865, 0.5747, 0.9867, 0.5747, 0.9764, 0.5058, 0.9761, 0.506, 0.9761, 0.5056, 0.9873, 0.5705, 0.987, 0.5705, 0.987, 0.5701, 0.9873, 0.5701, 0.9865, 0.5742, 0.9869, 0.5744, 0.9867, 0.5745, 0.9865, 0.5744, 0.9764, 0.5058, 0.9764, 0.5062, 0.9761, 0.506, 0.9873, 0.5701, 0.987, 0.5701, 0.987, 0.5698, 0.9873, 0.5698, 0.9862, 0.5744, 0.9865, 0.5742, 0.9865, 0.5744, 0.9864, 0.5745, 0.9764, 0.5058, 0.9767, 0.506, 0.9764, 0.5062, 0.9873, 0.5826, 0.9869, 0.5826, 0.9869, 0.5822, 0.9873, 0.5822, 0.9862, 0.5748, 0.9862, 0.5744, 0.9864, 0.5745, 0.9864, 0.5747, 0.9764, 0.5058, 0.9767, 0.5056, 0.9767, 0.506, 0.9773, 0.5821, 0.9776, 0.5821, 0.9776, 0.5824, 0.9773, 0.5824, 0.9865, 0.5746, 0.9865, 0.5747, 0.9864, 0.5747, 0.9865, 0.5746, 0.9864, 0.5747, 0.9864, 0.5745, 0.9865, 0.5746, 0.9864, 0.5745, 0.9865, 0.5744, 0.9865, 0.5746, 0.9865, 0.5744, 0.9867, 0.5745, 0.9865, 0.5746, 0.9867, 0.5745, 0.9867, 0.5747, 0.9865, 0.5746, 0.9867, 0.5747, 0.9865, 0.5747, 0.9789, 0.5823, 0.9787, 0.5824, 0.9787, 0.5826, 0.9789, 0.5827, 0.9866, 0.4979, 0.9866, 0.4983, 0.9869, 0.4981, 0.9873, 0.5701, 0.9873, 0.5705, 0.9877, 0.5705, 0.9877, 0.5701, 0.9782, 0.5823, 0.9784, 0.5824, 0.9786, 0.5823, 0.9785, 0.5821, 0.9866, 0.4979, 0.9869, 0.4981, 0.9869, 0.4978, 0.9849, 0.5745, 0.9849, 0.5749, 0.9852, 0.5749, 0.9852, 0.5745, 0.9785, 0.5821, 0.9786, 0.5823, 0.9787, 0.5824, 0.9789, 0.5823, 0.9866, 0.4979, 0.9869, 0.4978, 0.9866, 0.4976, 0.9875, 0.5743, 0.9875, 0.5746, 0.9879, 0.5746, 0.9879, 0.5743, 0.9782, 0.5827, 0.9784, 0.5826, 0.9784, 0.5824, 0.9782, 0.5823, 0.9866, 0.4979, 0.9866, 0.4976, 0.9863, 0.4978, 0.9875, 0.5746, 0.9875, 0.575, 0.9879, 0.575, 0.9879, 0.5746, 0.9785, 0.5829, 0.9786, 0.5827, 0.9784, 0.5826, 0.9782, 0.5827, 0.9866, 0.4979, 0.9863, 0.4978, 0.9863, 0.4981, 0.9876, 0.5826, 0.9876, 0.5822, 0.9873, 0.5822, 0.9873, 0.5826, 0.9789, 0.5827, 0.9787, 0.5826, 0.9786, 0.5827, 0.9785, 0.5829, 0.9866, 0.4979, 0.9863, 0.4981, 0.9866, 0.4983, 0.9873, 0.5698, 0.9873, 0.5701, 0.9877, 0.5701, 0.9877, 0.5698, 0.9786, 0.5825, 0.9787, 0.5826, 0.9787, 0.5824, 0.9786, 0.5825, 0.9786, 0.5827, 0.9787, 0.5826, 0.9786, 0.5825, 0.9784, 0.5826, 0.9786, 0.5827, 0.9786, 0.5825, 0.9784, 0.5824, 0.9784, 0.5826, 0.9786, 0.5825, 0.9786, 0.5823, 0.9784, 0.5824, 0.9786, 0.5825, 0.9787, 0.5824, 0.9786, 0.5823, 0.7794, 0.1283, 0.7792, 0.1284, 0.7792, 0.1282, 0.7917, 0.1275, 0.7918, 0.1274, 0.7921, 0.1278, 0.7921, 0.1279, 0.7794, 0.1283, 0.7792, 0.1282, 0.7794, 0.1281, 0.793, 0.116, 0.7929, 0.116, 0.7929, 0.1155, 0.793, 0.1155, 0.7916, 0.1263, 0.7917, 0.1275, 0.7916, 0.1276, 0.7915, 0.1263, 0.7794, 0.1283, 0.7794, 0.1281, 0.7795, 0.1282, 0.7927, 0.1286, 0.7926, 0.1286, 0.7926, 0.1281, 0.7927, 0.1281, 0.7932, 0.1262, 0.7932, 0.1252, 0.7934, 0.1252, 0.7934, 0.1262, 0.7794, 0.1283, 0.7795, 0.1282, 0.7795, 0.1283, 0.7924, 0.1259, 0.7923, 0.1258, 0.7927, 0.1253, 0.7928, 0.1254, 0.7921, 0.1269, 0.7922, 0.1257, 0.7923, 0.1258, 0.7923, 0.1269, 0.7794, 0.1283, 0.7795, 0.1283, 0.7794, 0.1284, 0.7923, 0.1258, 0.7922, 0.1257, 0.7926, 0.1252, 0.7927, 0.1253, 0.7923, 0.1269, 0.7923, 0.1258, 0.7924, 0.1259, 0.7924, 0.127, 0.7794, 0.1283, 0.7794, 0.1284, 0.7792, 0.1284, 0.7916, 0.1276, 0.7917, 0.1275, 0.7921, 0.1279, 0.792, 0.1281, 0.7933, 0.1235, 0.7933, 0.1226, 0.7934, 0.1226, 0.7934, 0.1235, 0.792, 0.1252, 0.7916, 0.1263, 0.7915, 0.1263, 0.7919, 0.1252, 0.7932, 0.1273, 0.7932, 0.1262, 0.7934, 0.1262, 0.7934, 0.1273, 0.7925, 0.128, 0.7921, 0.1269, 0.7923, 0.1269, 0.7926, 0.128, 0.7926, 0.128, 0.7923, 0.1269, 0.7924, 0.127, 0.7928, 0.1281, 0.7933, 0.1246, 0.7933, 0.1235, 0.7934, 0.1235, 0.7934, 0.1246, 0.7921, 0.1252, 0.7918, 0.1263, 0.7916, 0.1263, 0.792, 0.1252, 0.7918, 0.1263, 0.7918, 0.1274, 0.7917, 0.1275, 0.7916, 0.1263, 0.7889, 0.1281, 0.7887, 0.1282, 0.7887, 0.128, 0.7835, 0.1282, 0.7835, 0.1278, 0.7836, 0.1278, 0.7836, 0.1282, 0.7889, 0.1281, 0.7889, 0.1283, 0.7887, 0.1282, 0.7927, 0.1251, 0.7927, 0.1246, 0.7929, 0.1246, 0.7929, 0.1251, 0.7889, 0.1281, 0.789, 0.1282, 0.7889, 0.1283, 0.7833, 0.1278, 0.7833, 0.1282, 0.7832, 0.1282, 0.7832, 0.1278, 0.7889, 0.1281, 0.789, 0.128, 0.789, 0.1282, 0.7832, 0.1278, 0.7832, 0.1282, 0.783, 0.1282, 0.783, 0.1278, 0.7889, 0.1281, 0.7889, 0.1279, 0.789, 0.128, 0.7927, 0.1203, 0.7927, 0.1199, 0.7929, 0.1199, 0.7929, 0.1203, 0.7889, 0.1281, 0.7887, 0.128, 0.7889, 0.1279, 0.7833, 0.1282, 0.7833, 0.1278, 0.7835, 0.1278, 0.7835, 0.1282, 0.7842, 0.1282, 0.7842, 0.1284, 0.7841, 0.1283, 0.7874, 0.1283, 0.7874, 0.1279, 0.7876, 0.1279, 0.7876, 0.1283, 0.7842, 0.1282, 0.7844, 0.1283, 0.7842, 0.1284, 0.7915, 0.1285, 0.7915, 0.1281, 0.7917, 0.1281, 0.7917, 0.1285, 0.7842, 0.1282, 0.7844, 0.1281, 0.7844, 0.1283, 0.7927, 0.1199, 0.7927, 0.1203, 0.7926, 0.1203, 0.7926, 0.1199, 0.7842, 0.1282, 0.7842, 0.128, 0.7844, 0.1281, 0.7926, 0.1199, 0.7926, 0.1203, 0.7924, 0.1203, 0.7924, 0.1199, 0.7842, 0.1282, 0.7841, 0.1281, 0.7842, 0.128, 0.7917, 0.1285, 0.7917, 0.1281, 0.7918, 0.1281, 0.7918, 0.1285, 0.7842, 0.1282, 0.7841, 0.1283, 0.7841, 0.1281, 0.7873, 0.1283, 0.7873, 0.1279, 0.7874, 0.1279, 0.7874, 0.1283, 0.7885, 0.1281, 0.7885, 0.1279, 0.7886, 0.128, 0.7848, 0.1283, 0.7848, 0.128, 0.785, 0.128, 0.785, 0.1283, 0.7885, 0.1281, 0.7883, 0.128, 0.7885, 0.1279, 0.7795, 0.1284, 0.7795, 0.1281, 0.7797, 0.1281, 0.7797, 0.1284, 0.7885, 0.1281, 0.7883, 0.1282, 0.7883, 0.128, 0.7847, 0.128, 0.7847, 0.1283, 0.7845, 0.1283, 0.7845, 0.128, 0.7885, 0.1281, 0.7885, 0.1283, 0.7883, 0.1282, 0.7845, 0.128, 0.7845, 0.1283, 0.7844, 0.1283, 0.7844, 0.128, 0.7885, 0.1281, 0.7886, 0.1282, 0.7885, 0.1283, 0.787, 0.1282, 0.787, 0.1285, 0.7868, 0.1285, 0.7868, 0.1282, 0.7885, 0.1281, 0.7886, 0.128, 0.7886, 0.1282, 0.7847, 0.1283, 0.7847, 0.128, 0.7848, 0.128, 0.7848, 0.1283, 0.779, 0.1282, 0.7791, 0.1282, 0.7791, 0.1285, 0.779, 0.1285, 0.7795, 0.128, 0.7793, 0.128, 0.7793, 0.1278, 0.7794, 0.1279, 0.7906, 0.1289, 0.7905, 0.1289, 0.7905, 0.1287, 0.7906, 0.1287, 0.7881, 0.1267, 0.788, 0.1266, 0.7879, 0.1265, 0.7881, 0.1265, 0.7861, 0.1279, 0.7862, 0.1279, 0.7862, 0.1282, 0.7861, 0.1282, 0.7879, 0.1265, 0.788, 0.1266, 0.7877, 0.1266, 0.7877, 0.1265, 0.7906, 0.1272, 0.7905, 0.1272, 0.7905, 0.127, 0.7906, 0.127, 0.7881, 0.1282, 0.788, 0.1284, 0.788, 0.1275, 0.7881, 0.1277, 0.7795, 0.128, 0.7794, 0.1279, 0.7797, 0.1279, 0.7797, 0.128, 0.7881, 0.1273, 0.788, 0.1274, 0.788, 0.1266, 0.7881, 0.1267, 0.7794, 0.1279, 0.7793, 0.1278, 0.7793, 0.1272, 0.7794, 0.1271, 0.7906, 0.1287, 0.7905, 0.1287, 0.7905, 0.1281, 0.7906, 0.1281, 0.7854, 0.1212, 0.7854, 0.1212, 0.7854, 0.1217, 0.7854, 0.1217, 0.7854, 0.1206, 0.7854, 0.1206, 0.7854, 0.1212, 0.7854, 0.1212, 0.7828, 0.1283, 0.7829, 0.1283, 0.7829, 0.1285, 0.7828, 0.1285, 0.7929, 0.1158, 0.7928, 0.1158, 0.7928, 0.1156, 0.7929, 0.1156, 0.7794, 0.1271, 0.7794, 0.127, 0.7797, 0.127, 0.7797, 0.1271, 0.779, 0.1283, 0.7789, 0.1283, 0.7789, 0.1281, 0.779, 0.1281, 0.7862, 0.1284, 0.7861, 0.1284, 0.7861, 0.1282, 0.7862, 0.1282, 0.7906, 0.1278, 0.7905, 0.1278, 0.7905, 0.1272, 0.7906, 0.1272, 0.7906, 0.1281, 0.7905, 0.1281, 0.7905, 0.1278, 0.7906, 0.1278, 0.7794, 0.1262, 0.7793, 0.1263, 0.7793, 0.1261, 0.7795, 0.1261, 0.7881, 0.1277, 0.788, 0.1275, 0.788, 0.1274, 0.7881, 0.1273, 0.7928, 0.1158, 0.7929, 0.1158, 0.7929, 0.116, 0.7928, 0.116, 0.7861, 0.1277, 0.7862, 0.1277, 0.7862, 0.1279, 0.7861, 0.1279, 0.788, 0.1284, 0.7879, 0.1284, 0.7877, 0.1284, 0.7877, 0.1284, 0.7794, 0.1271, 0.7793, 0.1272, 0.7793, 0.1269, 0.7794, 0.127, 0.788, 0.1274, 0.788, 0.1275, 0.7877, 0.1275, 0.7877, 0.1274, 0.7881, 0.1284, 0.7879, 0.1284, 0.788, 0.1284, 0.7881, 0.1282, 0.7794, 0.127, 0.7793, 0.1269, 0.7793, 0.1263, 0.7794, 0.1262, 0.7906, 0.127, 0.7906, 0.1269, 0.7907, 0.127, 0.7863, 0.1277, 0.7862, 0.1277, 0.7862, 0.1276, 0.7793, 0.128, 0.7793, 0.1281, 0.7792, 0.128, 0.7927, 0.1156, 0.7928, 0.1155, 0.7928, 0.1156, 0.7793, 0.128, 0.7795, 0.128, 0.7795, 0.1281, 0.7793, 0.1281, 0.7927, 0.1158, 0.7927, 0.1156, 0.7928, 0.1156, 0.7928, 0.1158, 0.7928, 0.1155, 0.7929, 0.1155, 0.7929, 0.1156, 0.7928, 0.1156, 0.7907, 0.1287, 0.7907, 0.1289, 0.7906, 0.1289, 0.7906, 0.1287, 0.7904, 0.1272, 0.7904, 0.127, 0.7905, 0.127, 0.7905, 0.1272, 0.7905, 0.1269, 0.7906, 0.1269, 0.7906, 0.127, 0.7905, 0.127, 0.7795, 0.1261, 0.7793, 0.1261, 0.7793, 0.126, 0.7795, 0.126, 0.7863, 0.1277, 0.7863, 0.1279, 0.7862, 0.1279, 0.7862, 0.1277, 0.7794, 0.127, 0.7794, 0.1262, 0.7795, 0.1263, 0.7795, 0.1269, 0.788, 0.1275, 0.788, 0.1284, 0.7879, 0.1282, 0.7879, 0.1277, 0.7907, 0.127, 0.7907, 0.1272, 0.7906, 0.1272, 0.7906, 0.127, 0.7907, 0.1281, 0.7907, 0.1287, 0.7906, 0.1287, 0.7906, 0.1281, 0.7904, 0.1289, 0.7904, 0.1287, 0.7905, 0.1287, 0.7905, 0.1289, 0.7904, 0.1278, 0.7904, 0.1272, 0.7905, 0.1272, 0.7905, 0.1278, 0.7794, 0.1279, 0.7794, 0.1271, 0.7795, 0.1272, 0.7795, 0.1278, 0.788, 0.1266, 0.788, 0.1274, 0.7879, 0.1273, 0.7879, 0.1267, 0.7907, 0.1272, 0.7907, 0.1278, 0.7906, 0.1278, 0.7906, 0.1272, 0.7907, 0.1278, 0.7907, 0.1281, 0.7906, 0.1281, 0.7906, 0.1278, 0.7904, 0.1287, 0.7904, 0.1281, 0.7905, 0.1281, 0.7905, 0.1287, 0.7904, 0.1281, 0.7904, 0.1278, 0.7905, 0.1278, 0.7905, 0.1281, 0.7863, 0.1282, 0.7863, 0.1285, 0.7862, 0.1284, 0.7862, 0.1282, 0.7794, 0.1271, 0.7797, 0.1271, 0.7797, 0.1272, 0.7795, 0.1272, 0.7927, 0.116, 0.7927, 0.1158, 0.7928, 0.1158, 0.7928, 0.116, 0.7795, 0.128, 0.7797, 0.128, 0.7797, 0.1281, 0.7795, 0.1281, 0.7797, 0.1279, 0.7794, 0.1279, 0.7795, 0.1278, 0.7797, 0.1278, 0.7788, 0.1285, 0.7788, 0.1281, 0.7789, 0.1281, 0.7789, 0.1283, 0.7797, 0.1263, 0.7795, 0.1263, 0.7794, 0.1262, 0.7797, 0.1262, 0.7795, 0.126, 0.7797, 0.126, 0.7797, 0.1261, 0.7795, 0.1261, 0.7791, 0.1285, 0.7791, 0.1282, 0.7792, 0.1281, 0.7792, 0.1285, 0.7862, 0.1282, 0.7862, 0.1279, 0.7863, 0.1279, 0.7863, 0.1282, 0.7828, 0.1283, 0.7828, 0.1285, 0.7827, 0.1285, 0.7827, 0.1282, 0.7795, 0.1269, 0.7797, 0.1269, 0.7797, 0.127, 0.7794, 0.127, 0.7794, 0.1262, 0.7795, 0.1261, 0.7797, 0.1261, 0.7797, 0.1262, 0.793, 0.1249, 0.793, 0.1246, 0.7929, 0.1246, 0.7929, 0.1249, 0.7925, 0.1252, 0.7924, 0.1251, 0.7923, 0.125, 0.7923, 0.1252, 0.7932, 0.1197, 0.7932, 0.1195, 0.7931, 0.1195, 0.7931, 0.1197, 0.7787, 0.1278, 0.7787, 0.128, 0.7789, 0.128, 0.7788, 0.1279, 0.7883, 0.1282, 0.7883, 0.1285, 0.7883, 0.1285, 0.7883, 0.1282, 0.7789, 0.128, 0.7792, 0.128, 0.7792, 0.1279, 0.7788, 0.1279, 0.7932, 0.1179, 0.7932, 0.1177, 0.7931, 0.1177, 0.7931, 0.1179, 0.7787, 0.1263, 0.7787, 0.1269, 0.7788, 0.127, 0.7788, 0.1262, 0.7925, 0.1252, 0.7927, 0.1252, 0.7927, 0.1251, 0.7924, 0.1251, 0.7787, 0.1272, 0.7787, 0.1278, 0.7788, 0.1279, 0.7788, 0.1271, 0.7924, 0.1251, 0.7924, 0.1243, 0.7923, 0.1244, 0.7923, 0.125, 0.7932, 0.1195, 0.7932, 0.1189, 0.7931, 0.1189, 0.7931, 0.1195, 0.7854, 0.1229, 0.7854, 0.1223, 0.7854, 0.1223, 0.7854, 0.1229, 0.7854, 0.1217, 0.7854, 0.1223, 0.7854, 0.1223, 0.7854, 0.1217, 0.7918, 0.1282, 0.7918, 0.1284, 0.7919, 0.1284, 0.7919, 0.1282, 0.7815, 0.128, 0.7815, 0.1278, 0.7814, 0.1278, 0.7814, 0.128, 0.7924, 0.1243, 0.7927, 0.1243, 0.7927, 0.1242, 0.7924, 0.1242, 0.793, 0.1201, 0.793, 0.1199, 0.7929, 0.1199, 0.7929, 0.1201, 0.7786, 0.1282, 0.7786, 0.1285, 0.7787, 0.1285, 0.7787, 0.1282, 0.7932, 0.1185, 0.7932, 0.1179, 0.7931, 0.1179, 0.7931, 0.1185, 0.7932, 0.1189, 0.7932, 0.1185, 0.7931, 0.1185, 0.7931, 0.1189, 0.7924, 0.1234, 0.7925, 0.1233, 0.7923, 0.1233, 0.7923, 0.1235, 0.7787, 0.1269, 0.7787, 0.1272, 0.7788, 0.1271, 0.7788, 0.127, 0.7814, 0.128, 0.7814, 0.1282, 0.7815, 0.1282, 0.7815, 0.128, 0.7883, 0.128, 0.7883, 0.1282, 0.7883, 0.1282, 0.7883, 0.128, 0.7788, 0.1262, 0.7792, 0.1262, 0.7792, 0.1261, 0.7789, 0.1261, 0.7924, 0.1243, 0.7924, 0.1242, 0.7923, 0.124, 0.7923, 0.1244, 0.7788, 0.1271, 0.7792, 0.1271, 0.7792, 0.127, 0.7788, 0.127, 0.7787, 0.1261, 0.7787, 0.1263, 0.7788, 0.1262, 0.7789, 0.1261, 0.7924, 0.1242, 0.7924, 0.1234, 0.7923, 0.1235, 0.7923, 0.124, 0.7883, 0.1279, 0.7881, 0.128, 0.7883, 0.128, 0.7787, 0.128, 0.7786, 0.128, 0.7787, 0.1281, 0.7816, 0.1278, 0.7815, 0.1277, 0.7815, 0.1278, 0.793, 0.1197, 0.7931, 0.1198, 0.7931, 0.1197, 0.7816, 0.1278, 0.7815, 0.1278, 0.7815, 0.128, 0.7816, 0.128, 0.7789, 0.1261, 0.7789, 0.126, 0.7787, 0.126, 0.7787, 0.1261, 0.7931, 0.1197, 0.7931, 0.1198, 0.7932, 0.1198, 0.7932, 0.1197, 0.7933, 0.1195, 0.7932, 0.1195, 0.7932, 0.1197, 0.7933, 0.1197, 0.793, 0.1179, 0.7931, 0.1179, 0.7931, 0.1177, 0.793, 0.1177, 0.7883, 0.128, 0.7883, 0.1279, 0.7883, 0.1279, 0.7883, 0.128, 0.7881, 0.1282, 0.7883, 0.1282, 0.7883, 0.128, 0.7881, 0.128, 0.7787, 0.128, 0.7787, 0.1281, 0.7789, 0.1281, 0.7789, 0.128, 0.7924, 0.1242, 0.7925, 0.124, 0.7925, 0.1235, 0.7924, 0.1234, 0.7788, 0.127, 0.7789, 0.1269, 0.7789, 0.1263, 0.7788, 0.1262, 0.7933, 0.1177, 0.7932, 0.1177, 0.7932, 0.1179, 0.7933, 0.1179, 0.7933, 0.1189, 0.7932, 0.1189, 0.7932, 0.1195, 0.7933, 0.1195, 0.793, 0.1197, 0.7931, 0.1197, 0.7931, 0.1195, 0.793, 0.1195, 0.793, 0.1185, 0.7931, 0.1185, 0.7931, 0.1179, 0.793, 0.1179, 0.7924, 0.1251, 0.7925, 0.125, 0.7925, 0.1244, 0.7924, 0.1243, 0.7788, 0.1279, 0.7789, 0.1278, 0.7789, 0.1272, 0.7788, 0.1271, 0.7933, 0.1179, 0.7932, 0.1179, 0.7932, 0.1185, 0.7933, 0.1185, 0.7933, 0.1185, 0.7932, 0.1185, 0.7932, 0.1189, 0.7933, 0.1189, 0.793, 0.1195, 0.7931, 0.1195, 0.7931, 0.1189, 0.793, 0.1189, 0.793, 0.1189, 0.7931, 0.1189, 0.7931, 0.1185, 0.793, 0.1185, 0.7792, 0.127, 0.7792, 0.1269, 0.7789, 0.1269, 0.7788, 0.127, 0.7788, 0.1281, 0.7787, 0.1282, 0.7787, 0.1285, 0.7788, 0.1285, 0.7792, 0.1261, 0.7792, 0.126, 0.7789, 0.126, 0.7789, 0.1261, 0.7816, 0.128, 0.7815, 0.128, 0.7815, 0.1282, 0.7816, 0.1282, 0.7931, 0.1199, 0.793, 0.1199, 0.793, 0.1201, 0.7931, 0.1202, 0.7788, 0.1262, 0.7789, 0.1263, 0.7792, 0.1263, 0.7792, 0.1262, 0.7919, 0.1284, 0.7921, 0.1284, 0.7921, 0.1281, 0.7919, 0.1282, 0.7883, 0.1282, 0.7881, 0.1282, 0.7881, 0.1285, 0.7883, 0.1285, 0.7792, 0.1272, 0.7792, 0.1271, 0.7788, 0.1271, 0.7789, 0.1272, 0.7792, 0.1281, 0.7792, 0.128, 0.7789, 0.128, 0.7789, 0.1281, 0.7789, 0.1278, 0.7788, 0.1279, 0.7792, 0.1279, 0.7792, 0.1278, 0.793, 0.1249, 0.7931, 0.125, 0.7931, 0.1246, 0.793, 0.1246, 0.7924, 0.1234, 0.7927, 0.1234, 0.7927, 0.1233, 0.7925, 0.1233, 0.7839, 0.1283, 0.7838, 0.1282, 0.7838, 0.1284, 0.7927, 0.1227, 0.7931, 0.1231, 0.7932, 0.123, 0.7928, 0.1226, 0.7839, 0.1283, 0.7839, 0.1281, 0.7838, 0.1282, 0.7852, 0.1286, 0.7851, 0.128, 0.785, 0.128, 0.785, 0.1286, 0.7927, 0.1215, 0.7925, 0.1215, 0.7926, 0.1228, 0.7927, 0.1227, 0.7839, 0.1283, 0.7841, 0.1282, 0.7839, 0.1281, 0.7924, 0.1281, 0.7924, 0.1286, 0.7926, 0.1286, 0.7926, 0.1281, 0.7935, 0.1189, 0.7933, 0.1189, 0.7933, 0.1199, 0.7935, 0.1199, 0.7839, 0.1283, 0.7841, 0.1283, 0.7841, 0.1282, 0.7922, 0.1211, 0.7925, 0.1206, 0.7925, 0.1205, 0.7921, 0.121, 0.7919, 0.1221, 0.792, 0.1221, 0.7921, 0.121, 0.792, 0.1209, 0.7839, 0.1283, 0.7839, 0.1284, 0.7841, 0.1283, 0.7921, 0.121, 0.7925, 0.1205, 0.7924, 0.1204, 0.792, 0.1209, 0.792, 0.1221, 0.7922, 0.1222, 0.7922, 0.1211, 0.7921, 0.121, 0.7839, 0.1283, 0.7838, 0.1284, 0.7839, 0.1284, 0.7926, 0.1228, 0.793, 0.1233, 0.7931, 0.1231, 0.7927, 0.1227, 0.7934, 0.1213, 0.7935, 0.1213, 0.7935, 0.1204, 0.7934, 0.1204, 0.793, 0.1204, 0.7929, 0.1204, 0.7925, 0.1215, 0.7927, 0.1215, 0.7935, 0.1177, 0.7933, 0.1177, 0.7933, 0.1189, 0.7935, 0.1189, 0.7923, 0.1232, 0.7924, 0.1232, 0.792, 0.1221, 0.7919, 0.1221, 0.7924, 0.1232, 0.7925, 0.1233, 0.7922, 0.1222, 0.792, 0.1221, 0.7934, 0.1225, 0.7935, 0.1225, 0.7935, 0.1213, 0.7934, 0.1213, 0.7932, 0.1204, 0.793, 0.1204, 0.7927, 0.1215, 0.7928, 0.1215, 0.7928, 0.1215, 0.7927, 0.1215, 0.7927, 0.1227, 0.7928, 0.1226, 0.9935, 0.5698, 0.9931, 0.5698, 0.9931, 0.5695, 0.9935, 0.5695, 0.993, 0.5692, 0.993, 0.5688, 0.9935, 0.5688, 0.9935, 0.5692, 0.9883, 0.5864, 0.9883, 0.5861, 0.9888, 0.5861, 0.9888, 0.5864, 0.9883, 0.5896, 0.9883, 0.5864, 0.9888, 0.5864, 0.9888, 0.5896, 0.9945, 0.5766, 0.9941, 0.5766, 0.9941, 0.5763, 0.9945, 0.5763, 0.9935, 0.573, 0.9931, 0.573, 0.9931, 0.5698, 0.9935, 0.5698, 0.9907, 0.5929, 0.991, 0.5929, 0.991, 0.5934, 0.9907, 0.5934, 0.9934, 0.5929, 0.9939, 0.5929, 0.9939, 0.5932, 0.9934, 0.5932, 0.9937, 0.5763, 0.9937, 0.5766, 0.9935, 0.5766, 0.9935, 0.5763, 0.9927, 0.5695, 0.9927, 0.5698, 0.9924, 0.5698, 0.9924, 0.5695, 0.9907, 0.5929, 0.9907, 0.5934, 0.9906, 0.5934, 0.9906, 0.5929, 0.9945, 0.5763, 0.9941, 0.5763, 0.9941, 0.573, 0.9945, 0.573, 0.9741, 0.5779, 0.9741, 0.5811, 0.9736, 0.5811, 0.9736, 0.5779, 0.9935, 0.5688, 0.993, 0.5688, 0.993, 0.5684, 0.9935, 0.5684, 0.9931, 0.5695, 0.9931, 0.5698, 0.9927, 0.5698, 0.9927, 0.5695, 0.9941, 0.5763, 0.9941, 0.5766, 0.9937, 0.5766, 0.9937, 0.5763, 0.9934, 0.5925, 0.9939, 0.5925, 0.9939, 0.5929, 0.9934, 0.5929, 0.9935, 0.5766, 0.9937, 0.5766, 0.9937, 0.5767, 0.9935, 0.5767, 0.9927, 0.5695, 0.9924, 0.5695, 0.9924, 0.5694, 0.9927, 0.5694, 0.9803, 0.5861, 0.9803, 0.5856, 0.9804, 0.5856, 0.9804, 0.5861, 0.9935, 0.5763, 0.9935, 0.5766, 0.9931, 0.5766, 0.9931, 0.5763, 0.9878, 0.593, 0.9873, 0.593, 0.9873, 0.5927, 0.9878, 0.5927, 0.9883, 0.5929, 0.9888, 0.5929, 0.9888, 0.5932, 0.9883, 0.5932, 0.9883, 0.5896, 0.9888, 0.5896, 0.9888, 0.5929, 0.9883, 0.5929, 0.9945, 0.5695, 0.9945, 0.5698, 0.9941, 0.5698, 0.9941, 0.5695, 0.9935, 0.573, 0.9935, 0.5763, 0.9931, 0.5763, 0.9931, 0.573, 0.9837, 0.5929, 0.9837, 0.5934, 0.9833, 0.5934, 0.9833, 0.5929, 0.9798, 0.5927, 0.9798, 0.5925, 0.9803, 0.5925, 0.9803, 0.5927, 0.9937, 0.5698, 0.9935, 0.5698, 0.9935, 0.5695, 0.9937, 0.5695, 0.9927, 0.5766, 0.9924, 0.5766, 0.9924, 0.5763, 0.9927, 0.5763, 0.9837, 0.5929, 0.9838, 0.5929, 0.9838, 0.5934, 0.9837, 0.5934, 0.9945, 0.5698, 0.9945, 0.573, 0.9941, 0.573, 0.9941, 0.5698, 0.9741, 0.5844, 0.9736, 0.5844, 0.9736, 0.5811, 0.9741, 0.5811, 0.9873, 0.5927, 0.9873, 0.5923, 0.9878, 0.5923, 0.9878, 0.5927, 0.9931, 0.5766, 0.9927, 0.5766, 0.9927, 0.5763, 0.9931, 0.5763, 0.9941, 0.5698, 0.9937, 0.5698, 0.9937, 0.5695, 0.9941, 0.5695, 0.9798, 0.5931, 0.9798, 0.5927, 0.9803, 0.5927, 0.9803, 0.5931, 0.9935, 0.5695, 0.9935, 0.5694, 0.9937, 0.5694, 0.9937, 0.5695, 0.9927, 0.5766, 0.9927, 0.5767, 0.9924, 0.5767, 0.9924, 0.5766, 0.9804, 0.5856, 0.9803, 0.5856, 0.9803, 0.5851, 0.9804, 0.5851, 0.9418, 0.4918, 0.9418, 0.4922, 0.9415, 0.492, 0.1449, 0.04954, 0.1452, 0.04971, 0.1449, 0.04987, 0.1522, 0.04407, 0.1524, 0.04407, 0.1524, 0.04436, 0.1522, 0.04436, 0.9418, 0.4918, 0.9415, 0.492, 0.9415, 0.4917, 0.1449, 0.04954, 0.1452, 0.04937, 0.1452, 0.04971, 0.1522, 0.04503, 0.1524, 0.04503, 0.1524, 0.04537, 0.1522, 0.04537, 0.9418, 0.4918, 0.9415, 0.4917, 0.9418, 0.4915, 0.1449, 0.04954, 0.1449, 0.0492, 0.1452, 0.04937, 0.149, 0.04231, 0.1488, 0.04231, 0.1488, 0.04202, 0.149, 0.04202, 0.9418, 0.4918, 0.9418, 0.4915, 0.9421, 0.4917, 0.1449, 0.04954, 0.1447, 0.04937, 0.1449, 0.0492, 0.149, 0.04202, 0.1488, 0.04202, 0.1488, 0.04173, 0.149, 0.04173, 0.9418, 0.4918, 0.9421, 0.4917, 0.9421, 0.492, 0.1449, 0.04954, 0.1447, 0.0497, 0.1447, 0.04937, 0.1524, 0.0447, 0.1522, 0.0447, 0.1522, 0.04436, 0.1524, 0.04436, 0.9418, 0.4918, 0.9421, 0.492, 0.9418, 0.4922, 0.1449, 0.04954, 0.1449, 0.04987, 0.1447, 0.0497, 0.1522, 0.04378, 0.1524, 0.04378, 0.1524, 0.04407, 0.1522, 0.04407, 0.9426, 0.4984, 0.9423, 0.4986, 0.9426, 0.4987, 0.1588, 0.03745, 0.1588, 0.03778, 0.1591, 0.03761, 0.1488, 0.04261, 0.1488, 0.0429, 0.149, 0.0429, 0.149, 0.04261, 0.9426, 0.4984, 0.9423, 0.4982, 0.9423, 0.4986, 0.1588, 0.03745, 0.1591, 0.03761, 0.1591, 0.03728, 0.1524, 0.04503, 0.1524, 0.0447, 0.1522, 0.0447, 0.1522, 0.04503, 0.9426, 0.4984, 0.9426, 0.498, 0.9423, 0.4982, 0.1588, 0.03745, 0.1591, 0.03728, 0.1588, 0.03711, 0.149, 0.04348, 0.149, 0.04319, 0.1488, 0.04319, 0.1488, 0.04348, 0.9426, 0.4984, 0.9429, 0.4982, 0.9426, 0.498, 0.1588, 0.03745, 0.1588, 0.03711, 0.1585, 0.03728, 0.149, 0.04319, 0.149, 0.0429, 0.1488, 0.0429, 0.1488, 0.04319, 0.9426, 0.4984, 0.9429, 0.4985, 0.9429, 0.4982, 0.1588, 0.03745, 0.1585, 0.03728, 0.1585, 0.03761, 0.1524, 0.04571, 0.1524, 0.04537, 0.1522, 0.04537, 0.1522, 0.04571, 0.9426, 0.4984, 0.9426, 0.4987, 0.9429, 0.4985, 0.1588, 0.03745, 0.1585, 0.03761, 0.1588, 0.03778, 0.1488, 0.04231, 0.1488, 0.04261, 0.149, 0.04261, 0.149, 0.04231, 0.9773, 0.5823, 0.977, 0.5821, 0.977, 0.5821, 0.9773, 0.5823, 0.977, 0.5821, 0.9767, 0.5823, 0.9766, 0.5823, 0.977, 0.5821, 0.9767, 0.5823, 0.9767, 0.5826, 0.9766, 0.5827, 0.9766, 0.5823, 0.9767, 0.5826, 0.977, 0.5828, 0.977, 0.5828, 0.9766, 0.5827, 0.977, 0.5828, 0.9773, 0.5826, 0.9773, 0.5827, 0.977, 0.5828, 0.9773, 0.5826, 0.9773, 0.5823, 0.9773, 0.5823, 0.9773, 0.5827, 0.9872, 0.5749, 0.9872, 0.575, 0.9875, 0.5748, 0.9875, 0.5747, 0.9875, 0.5747, 0.9875, 0.5748, 0.9875, 0.5744, 0.9875, 0.5744, 0.9875, 0.5744, 0.9875, 0.5744, 0.9872, 0.5742, 0.9872, 0.5742, 0.9872, 0.5742, 0.9872, 0.5742, 0.9869, 0.5744, 0.9869, 0.5744, 0.9869, 0.5744, 0.9869, 0.5744, 0.9869, 0.5748, 0.9869, 0.5747, 0.9869, 0.5747, 0.9869, 0.5748, 0.9872, 0.575, 0.9872, 0.5749, 0.523, 0.03947, 0.523, 0.04025, 0.5223, 0.04025, 0.5224, 0.03947, 0.5224, 0.03947, 0.5224, 0.03874, 0.523, 0.03874, 0.523, 0.03947, 0.9108, 0.5945, 0.911, 0.5946, 0.9112, 0.5947, 0.911, 0.5949, 0.9108, 0.5949, 0.9105, 0.5947, 0.9794, 0.5696, 0.9796, 0.5698, 0.9798, 0.5698, 0.9801, 0.5715, 0.9794, 0.5715, 0.9794, 0.5722, 0.9786, 0.5722, 0.9786, 0.5688, 0.9796, 0.5693, 0.9794, 0.573, 0.9795, 0.5739, 0.9793, 0.574, 0.9795, 0.5742, 0.9786, 0.5756, 0.9786, 0.5722, 0.9794, 0.5722, 0.9105, 0.5991, 0.9107, 0.599, 0.9109, 0.599, 0.9111, 0.5992, 0.9109, 0.5993, 0.9107, 0.5993])
me_plane.materials.append(mat_material_001)
me_plane.use_remesh_fix_poles = True
me_plane.use_remesh_preserve_attributes = False
me_plane.use_mirror_vertex_groups = False
me_plane.update()
me_plane_001 = bpy.data.meshes.new('Plane.001')
me_plane_001.from_pydata([(0.449, -1.035, 0.2357), (0.5861, -1.035, 0.2357), (0.449, -0.8002, 0.2357), (0.5861, -0.8002, 0.2357), (0.449, -0.8688, 0.07), (0.5861, -0.8688, 0.07), (0.449, -1.035, 0.001351), (0.5861, -1.035, 0.001351), (0.449, -1.2, 0.07), (0.5861, -1.2, 0.07), (0.449, -1.269, 0.2357), (0.5861, -1.269, 0.2357), (0.449, -1.2, 0.4015), (0.5861, -1.2, 0.4015), (0.449, -1.035, 0.4701), (0.5861, -1.035, 0.4701), (0.449, -0.8688, 0.4015), (0.5861, -0.8688, 0.4015), (0.5861, -0.8985, 0.09961), (0.5861, -0.8421, 0.2357), (0.5861, -1.035, 0.04323), (0.5861, -1.171, 0.09961), (0.5861, -1.227, 0.2357), (0.5861, -1.171, 0.3718), (0.5861, -1.035, 0.4282), (0.5861, -0.8985, 0.3718), (0.5861, -0.9387, 0.1398), (0.5861, -0.8989, 0.2357), (0.5861, -1.035, 0.1001), (0.5861, -1.13, 0.1398), (0.5861, -1.17, 0.2357), (0.5861, -1.13, 0.3316), (0.5861, -1.035, 0.3714), (0.5861, -0.9387, 0.3316)], [], [(0, 2, 4), (1, 26, 27), (2, 3, 5, 4), (0, 4, 6), (1, 28, 26), (4, 5, 7, 6), (0, 6, 8), (1, 29, 28), (6, 7, 9, 8), (0, 8, 10), (1, 30, 29), (8, 9, 11, 10), (0, 10, 12), (1, 31, 30), (10, 11, 13, 12), (0, 12, 14), (1, 32, 31), (12, 13, 15, 14), (0, 14, 16), (1, 33, 32), (14, 15, 17, 16), (0, 16, 2), (1, 27, 33), (16, 17, 3, 2), (19, 18, 5, 3), (18, 20, 7, 5), (20, 21, 9, 7), (21, 22, 11, 9), (22, 23, 13, 11), (23, 24, 15, 13), (24, 25, 17, 15), (25, 19, 3, 17), (27, 26, 18, 19), (26, 28, 20, 18), (28, 29, 21, 20), (29, 30, 22, 21), (30, 31, 23, 22), (31, 32, 24, 23), (32, 33, 25, 24), (33, 27, 19, 25)])
_uv = me_plane_001.uv_layers.new(name='UVMap')
_uv.uv.foreach_set('vector', [0.1187, 0.05363, 0.1182, 0.05473, 0.1176, 0.05409, 0.9871, 0.5775, 0.9874, 0.5781, 0.9869, 0.5781, 0.1236, 0.0516, 0.1243, 0.0516, 0.1243, 0.05244, 0.1236, 0.05244, 0.1187, 0.05363, 0.1176, 0.05409, 0.1176, 0.05318, 0.9871, 0.5775, 0.9878, 0.5778, 0.9874, 0.5781, 0.1195, 0.0564, 0.1188, 0.0564, 0.1188, 0.05556, 0.1195, 0.05556, 0.1187, 0.05363, 0.1176, 0.05318, 0.1182, 0.05254, 0.9871, 0.5775, 0.9878, 0.5772, 0.9878, 0.5778, 0.1195, 0.05556, 0.1188, 0.05556, 0.1188, 0.05473, 0.1195, 0.05473, 0.1187, 0.05363, 0.1182, 0.05254, 0.1191, 0.05254, 0.9871, 0.5775, 0.9874, 0.5769, 0.9878, 0.5772, 0.1085, 0.05766, 0.1078, 0.05766, 0.1078, 0.05684, 0.1085, 0.05684, 0.1187, 0.05363, 0.1191, 0.05254, 0.1198, 0.05318, 0.9871, 0.5775, 0.9869, 0.5769, 0.9874, 0.5769, 0.1085, 0.05684, 0.1078, 0.05684, 0.1078, 0.05599, 0.1085, 0.05599, 0.1187, 0.05363, 0.1198, 0.05318, 0.1198, 0.05409, 0.9871, 0.5775, 0.9865, 0.5772, 0.9869, 0.5769, 0.1243, 0.04127, 0.1236, 0.04127, 0.1236, 0.04043, 0.1243, 0.04043, 0.1187, 0.05363, 0.1198, 0.05409, 0.1191, 0.05473, 0.9871, 0.5775, 0.9865, 0.5778, 0.9865, 0.5772, 0.1243, 0.04043, 0.1236, 0.04043, 0.1236, 0.0396, 0.1243, 0.0396, 0.1187, 0.05363, 0.1191, 0.05473, 0.1182, 0.05473, 0.9871, 0.5775, 0.9869, 0.5781, 0.9865, 0.5778, 0.1236, 0.05076, 0.1243, 0.05076, 0.1243, 0.0516, 0.1236, 0.0516, 0.1072, 0.05387, 0.108, 0.05387, 0.1081, 0.05406, 0.1071, 0.05406, 0.108, 0.05387, 0.1085, 0.05334, 0.1087, 0.05342, 0.1081, 0.05406, 0.1085, 0.05334, 0.1085, 0.0526, 0.1087, 0.05252, 0.1087, 0.05342, 0.1085, 0.0526, 0.108, 0.05207, 0.1081, 0.05188, 0.1087, 0.05252, 0.108, 0.05207, 0.1072, 0.05207, 0.1071, 0.05188, 0.1081, 0.05188, 0.1072, 0.05207, 0.1067, 0.0526, 0.1065, 0.05252, 0.1071, 0.05188, 0.1067, 0.0526, 0.1067, 0.05334, 0.1065, 0.05342, 0.1065, 0.05252, 0.1067, 0.05334, 0.1072, 0.05387, 0.1071, 0.05406, 0.1065, 0.05342, 0.9394, 0.5087, 0.9399, 0.5087, 0.94, 0.5089, 0.9393, 0.5089, 0.9399, 0.5087, 0.9403, 0.5083, 0.9405, 0.5084, 0.94, 0.5089, 0.9403, 0.5083, 0.9403, 0.5078, 0.9405, 0.5077, 0.9405, 0.5084, 0.9403, 0.5078, 0.9399, 0.5074, 0.94, 0.5072, 0.9405, 0.5077, 0.9399, 0.5074, 0.9394, 0.5074, 0.9393, 0.5072, 0.94, 0.5072, 0.9394, 0.5074, 0.939, 0.5078, 0.9387, 0.5077, 0.9393, 0.5072, 0.939, 0.5078, 0.939, 0.5083, 0.9387, 0.5084, 0.9387, 0.5077, 0.939, 0.5083, 0.9394, 0.5087, 0.9393, 0.5089, 0.9387, 0.5084])
me_plane_001.materials.append(mat_material_001)
me_plane_001.use_remesh_fix_poles = True
me_plane_001.use_remesh_preserve_attributes = False
me_plane_001.use_mirror_vertex_groups = False
me_plane_001.update()
me_plane_002 = bpy.data.meshes.new('Plane.002')
me_plane_002.from_pydata([(-0.449, -1.035, 0.2357), (-0.5861, -1.035, 0.2357), (-0.449, -0.8002, 0.2357), (-0.5861, -0.8002, 0.2357), (-0.449, -0.8688, 0.07), (-0.5861, -0.8688, 0.07), (-0.449, -1.035, 0.001351), (-0.5861, -1.035, 0.001351), (-0.449, -1.2, 0.07), (-0.5861, -1.2, 0.07), (-0.449, -1.269, 0.2357), (-0.5861, -1.269, 0.2357), (-0.449, -1.2, 0.4015), (-0.5861, -1.2, 0.4015), (-0.449, -1.035, 0.4701), (-0.5861, -1.035, 0.4701), (-0.449, -0.8688, 0.4015), (-0.5861, -0.8688, 0.4015), (-0.5861, -0.8985, 0.09961), (-0.5861, -0.8421, 0.2357), (-0.5861, -1.035, 0.04323), (-0.5861, -1.171, 0.09961), (-0.5861, -1.227, 0.2357), (-0.5861, -1.171, 0.3718), (-0.5861, -1.035, 0.4282), (-0.5861, -0.8985, 0.3718), (-0.5861, -0.9387, 0.1398), (-0.5861, -0.8989, 0.2357), (-0.5861, -1.035, 0.1001), (-0.5861, -1.13, 0.1398), (-0.5861, -1.17, 0.2357), (-0.5861, -1.13, 0.3316), (-0.5861, -1.035, 0.3714), (-0.5861, -0.9387, 0.3316)], [], [(0, 4, 2), (1, 27, 26), (2, 4, 5, 3), (0, 6, 4), (1, 26, 28), (4, 6, 7, 5), (0, 8, 6), (1, 28, 29), (6, 8, 9, 7), (0, 10, 8), (1, 29, 30), (8, 10, 11, 9), (0, 12, 10), (1, 30, 31), (10, 12, 13, 11), (0, 14, 12), (1, 31, 32), (12, 14, 15, 13), (0, 16, 14), (1, 32, 33), (14, 16, 17, 15), (0, 2, 16), (1, 33, 27), (16, 2, 3, 17), (19, 3, 5, 18), (18, 5, 7, 20), (20, 7, 9, 21), (21, 9, 11, 22), (22, 11, 13, 23), (23, 13, 15, 24), (24, 15, 17, 25), (25, 17, 3, 19), (27, 19, 18, 26), (26, 18, 20, 28), (28, 20, 21, 29), (29, 21, 22, 30), (30, 22, 23, 31), (31, 23, 24, 32), (32, 24, 25, 33), (33, 25, 19, 27)])
_uv = me_plane_002.uv_layers.new(name='UVMap')
_uv.uv.foreach_set('vector', [0.1117, 0.05512, 0.1122, 0.05403, 0.1113, 0.05403, 0.9815, 0.5714, 0.9812, 0.5707, 0.9809, 0.5711, 0.1155, 0.0569, 0.1155, 0.05605, 0.1148, 0.05605, 0.1148, 0.0569, 0.1117, 0.05512, 0.1128, 0.05467, 0.1122, 0.05403, 0.9815, 0.5714, 0.9809, 0.5711, 0.9809, 0.5716, 0.1208, 0.05685, 0.1208, 0.05601, 0.1201, 0.05601, 0.1201, 0.05685, 0.1117, 0.05512, 0.1128, 0.05557, 0.1128, 0.05467, 0.9815, 0.5714, 0.9809, 0.5716, 0.9812, 0.572, 0.1208, 0.05601, 0.1208, 0.05518, 0.1201, 0.05518, 0.1201, 0.05601, 0.1117, 0.05512, 0.1122, 0.05622, 0.1128, 0.05557, 0.9815, 0.5714, 0.9812, 0.572, 0.9818, 0.572, 0.1244, 0.05741, 0.1244, 0.05657, 0.1237, 0.05657, 0.1237, 0.05741, 0.1117, 0.05512, 0.1113, 0.05622, 0.1122, 0.05622, 0.9815, 0.5714, 0.9818, 0.572, 0.9821, 0.5716, 0.1244, 0.05657, 0.1244, 0.05574, 0.1237, 0.05574, 0.1237, 0.05657, 0.1117, 0.05512, 0.1106, 0.05557, 0.1113, 0.05622, 0.9815, 0.5714, 0.9821, 0.5716, 0.9821, 0.5711, 0.1188, 0.0564, 0.1188, 0.05556, 0.1181, 0.05556, 0.1181, 0.0564, 0.1117, 0.05512, 0.1106, 0.05467, 0.1106, 0.05557, 0.9815, 0.5714, 0.9821, 0.5711, 0.9818, 0.5707, 0.1188, 0.05556, 0.1188, 0.05473, 0.1181, 0.05473, 0.1181, 0.05556, 0.1117, 0.05512, 0.1113, 0.05403, 0.1106, 0.05467, 0.9815, 0.5714, 0.9818, 0.5707, 0.9812, 0.5707, 0.1155, 0.05772, 0.1155, 0.0569, 0.1148, 0.0569, 0.1148, 0.05772, 0.1156, 0.05213, 0.1155, 0.05194, 0.1148, 0.05258, 0.115, 0.05266, 0.115, 0.05266, 0.1148, 0.05258, 0.1148, 0.05348, 0.115, 0.0534, 0.115, 0.0534, 0.1148, 0.05348, 0.1155, 0.05412, 0.1156, 0.05393, 0.1156, 0.05393, 0.1155, 0.05412, 0.1164, 0.05412, 0.1163, 0.05393, 0.1163, 0.05393, 0.1164, 0.05412, 0.117, 0.05348, 0.1168, 0.0534, 0.1168, 0.0534, 0.117, 0.05348, 0.117, 0.05258, 0.1168, 0.05266, 0.1168, 0.05266, 0.117, 0.05258, 0.1164, 0.05194, 0.1163, 0.05213, 0.1163, 0.05213, 0.1164, 0.05194, 0.1155, 0.05194, 0.1156, 0.05213, 0.9477, 0.5075, 0.9476, 0.5072, 0.9471, 0.5077, 0.9473, 0.5078, 0.9473, 0.5078, 0.9471, 0.5077, 0.9471, 0.5085, 0.9473, 0.5084, 0.9473, 0.5084, 0.9471, 0.5085, 0.9476, 0.509, 0.9477, 0.5087, 0.9477, 0.5087, 0.9476, 0.509, 0.9483, 0.509, 0.9482, 0.5087, 0.9482, 0.5087, 0.9483, 0.509, 0.9489, 0.5085, 0.9486, 0.5084, 0.9486, 0.5084, 0.9489, 0.5085, 0.9489, 0.5077, 0.9486, 0.5078, 0.9486, 0.5078, 0.9489, 0.5077, 0.9483, 0.5072, 0.9482, 0.5075, 0.9482, 0.5075, 0.9483, 0.5072, 0.9476, 0.5072, 0.9477, 0.5075])
me_plane_002.materials.append(mat_material_001)
me_plane_002.use_remesh_fix_poles = True
me_plane_002.use_remesh_preserve_attributes = False
me_plane_002.use_mirror_vertex_groups = False
me_plane_002.update()
me_plane_003 = bpy.data.meshes.new('Plane.003')
me_plane_003.from_pydata([(0.449, 0.7489, 0.2694), (0.6071, 0.7489, 0.2694), (0.449, 1.019, 0.2694), (0.6071, 1.019, 0.2694), (0.449, 0.9401, 0.07828), (0.6071, 0.9401, 0.07828), (0.449, 0.7489, -0.0008857), (0.6071, 0.7489, -0.0008857), (0.449, 0.5578, 0.07828), (0.6071, 0.5578, 0.07828), (0.449, 0.4787, 0.2694), (0.6071, 0.4787, 0.2694), (0.449, 0.5578, 0.4605), (0.6071, 0.5578, 0.4605), (0.449, 0.7489, 0.5397), (0.6071, 0.7489, 0.5397), (0.449, 0.9401, 0.4605), (0.6071, 0.9401, 0.4605), (0.6071, 0.9059, 0.1124), (0.6071, 0.9709, 0.2694), (0.6071, 0.7489, 0.04741), (0.6071, 0.592, 0.1124), (0.6071, 0.5269, 0.2694), (0.6071, 0.592, 0.4264), (0.6071, 0.7489, 0.4914), (0.6071, 0.9059, 0.4264), (0.6071, 0.8595, 0.1588), (0.6071, 0.9054, 0.2694), (0.6071, 0.7489, 0.113), (0.6071, 0.6383, 0.1588), (0.6071, 0.5925, 0.2694), (0.6071, 0.6383, 0.38), (0.6071, 0.7489, 0.4258), (0.6071, 0.8595, 0.38)], [], [(0, 2, 4), (1, 26, 27), (2, 3, 5, 4), (0, 4, 6), (1, 28, 26), (4, 5, 7, 6), (0, 6, 8), (1, 29, 28), (6, 7, 9, 8), (0, 8, 10), (1, 30, 29), (8, 9, 11, 10), (0, 10, 12), (1, 31, 30), (10, 11, 13, 12), (0, 12, 14), (1, 32, 31), (12, 13, 15, 14), (0, 14, 16), (1, 33, 32), (14, 15, 17, 16), (0, 16, 2), (1, 27, 33), (16, 17, 3, 2), (19, 18, 5, 3), (18, 20, 7, 5), (20, 21, 9, 7), (21, 22, 11, 9), (22, 23, 13, 11), (23, 24, 15, 13), (24, 25, 17, 15), (25, 19, 3, 17), (27, 26, 18, 19), (26, 28, 20, 18), (28, 29, 21, 20), (29, 30, 22, 21), (30, 31, 23, 22), (31, 32, 24, 23), (32, 33, 25, 24), (33, 27, 19, 25)])
_uv = me_plane_003.uv_layers.new(name='UVMap')
_uv.uv.foreach_set('vector', [0.12, 0.04086, 0.1195, 0.04212, 0.1187, 0.04138, 0.9844, 0.5671, 0.9847, 0.5678, 0.9841, 0.5678, 0.1095, 0.05518, 0.1087, 0.05518, 0.1087, 0.05422, 0.1095, 0.05422, 0.12, 0.04086, 0.1187, 0.04138, 0.1187, 0.04034, 0.9844, 0.5671, 0.9851, 0.5674, 0.9847, 0.5678, 0.1086, 0.05599, 0.1078, 0.05599, 0.1078, 0.05503, 0.1086, 0.05503, 0.12, 0.04086, 0.1187, 0.04034, 0.1195, 0.0396, 0.9844, 0.5671, 0.9851, 0.5668, 0.9851, 0.5674, 0.1086, 0.05503, 0.1078, 0.05503, 0.1078, 0.05406, 0.1086, 0.05406, 0.12, 0.04086, 0.1195, 0.0396, 0.1205, 0.0396, 0.9844, 0.5671, 0.9847, 0.5664, 0.9851, 0.5668, 0.114, 0.05652, 0.1132, 0.05652, 0.1132, 0.05558, 0.114, 0.05558, 0.12, 0.04086, 0.1205, 0.0396, 0.1213, 0.04034, 0.9844, 0.5671, 0.9841, 0.5664, 0.9847, 0.5664, 0.114, 0.05558, 0.1132, 0.05558, 0.1132, 0.0546, 0.114, 0.0546, 0.12, 0.04086, 0.1213, 0.04034, 0.1213, 0.04138, 0.9844, 0.5671, 0.9837, 0.5668, 0.9841, 0.5664, 0.123, 0.04153, 0.1222, 0.04153, 0.1222, 0.04056, 0.123, 0.04056, 0.12, 0.04086, 0.1213, 0.04138, 0.1205, 0.04212, 0.9844, 0.5671, 0.9837, 0.5674, 0.9837, 0.5668, 0.123, 0.04056, 0.1222, 0.04056, 0.1222, 0.0396, 0.123, 0.0396, 0.12, 0.04086, 0.1205, 0.04212, 0.1195, 0.04212, 0.9844, 0.5671, 0.9841, 0.5678, 0.9837, 0.5674, 0.1095, 0.05615, 0.1087, 0.05615, 0.1087, 0.05518, 0.1095, 0.05518, 0.1184, 0.0498, 0.1193, 0.0498, 0.1193, 0.05002, 0.1183, 0.05002, 0.1193, 0.0498, 0.1199, 0.04919, 0.1201, 0.04928, 0.1193, 0.05002, 0.1199, 0.04919, 0.1199, 0.04833, 0.1201, 0.04824, 0.1201, 0.04928, 0.1199, 0.04833, 0.1193, 0.04773, 0.1193, 0.0475, 0.1201, 0.04824, 0.1193, 0.04773, 0.1184, 0.04773, 0.1183, 0.0475, 0.1193, 0.0475, 0.1184, 0.04773, 0.1178, 0.04833, 0.1176, 0.04824, 0.1183, 0.0475, 0.1178, 0.04833, 0.1178, 0.04919, 0.1176, 0.04928, 0.1176, 0.04824, 0.1178, 0.04919, 0.1184, 0.0498, 0.1183, 0.05002, 0.1176, 0.04928, 0.9506, 0.5046, 0.9512, 0.5046, 0.9513, 0.5049, 0.9504, 0.5049, 0.9512, 0.5046, 0.9516, 0.5041, 0.9519, 0.5043, 0.9513, 0.5049, 0.9516, 0.5041, 0.9516, 0.5035, 0.9519, 0.5034, 0.9519, 0.5043, 0.9516, 0.5035, 0.9512, 0.5031, 0.9513, 0.5028, 0.9519, 0.5034, 0.9512, 0.5031, 0.9506, 0.5031, 0.9504, 0.5028, 0.9513, 0.5028, 0.9506, 0.5031, 0.9501, 0.5035, 0.9498, 0.5034, 0.9504, 0.5028, 0.9501, 0.5035, 0.9501, 0.5041, 0.9498, 0.5043, 0.9498, 0.5034, 0.9501, 0.5041, 0.9506, 0.5046, 0.9504, 0.5049, 0.9498, 0.5043])
me_plane_003.materials.append(mat_material_001)
me_plane_003.use_remesh_fix_poles = True
me_plane_003.use_remesh_preserve_attributes = False
me_plane_003.use_mirror_vertex_groups = False
me_plane_003.update()
me_plane_004 = bpy.data.meshes.new('Plane.004')
me_plane_004.from_pydata([(-0.449, 0.7489, 0.2694), (-0.6071, 0.7489, 0.2694), (-0.449, 1.019, 0.2694), (-0.6071, 1.019, 0.2694), (-0.449, 0.9401, 0.07828), (-0.6071, 0.9401, 0.07828), (-0.449, 0.7489, -0.0008857), (-0.6071, 0.7489, -0.0008857), (-0.449, 0.5578, 0.07828), (-0.6071, 0.5578, 0.07828), (-0.449, 0.4787, 0.2694), (-0.6071, 0.4787, 0.2694), (-0.449, 0.5578, 0.4605), (-0.6071, 0.5578, 0.4605), (-0.449, 0.7489, 0.5397), (-0.6071, 0.7489, 0.5397), (-0.449, 0.9401, 0.4605), (-0.6071, 0.9401, 0.4605), (-0.6071, 0.9059, 0.1124), (-0.6071, 0.9709, 0.2694), (-0.6071, 0.7489, 0.04741), (-0.6071, 0.592, 0.1124), (-0.6071, 0.5269, 0.2694), (-0.6071, 0.592, 0.4264), (-0.6071, 0.7489, 0.4914), (-0.6071, 0.9059, 0.4264), (-0.6071, 0.8595, 0.1588), (-0.6071, 0.9054, 0.2694), (-0.6071, 0.7489, 0.113), (-0.6071, 0.6383, 0.1588), (-0.6071, 0.5925, 0.2694), (-0.6071, 0.6383, 0.38), (-0.6071, 0.7489, 0.4258), (-0.6071, 0.8595, 0.38)], [], [(0, 4, 2), (1, 27, 26), (2, 4, 5, 3), (0, 6, 4), (1, 26, 28), (4, 6, 7, 5), (0, 8, 6), (1, 28, 29), (6, 8, 9, 7), (0, 10, 8), (1, 29, 30), (8, 10, 11, 9), (0, 12, 10), (1, 30, 31), (10, 12, 13, 11), (0, 14, 12), (1, 31, 32), (12, 14, 15, 13), (0, 16, 14), (1, 32, 33), (14, 16, 17, 15), (0, 2, 16), (1, 33, 27), (16, 2, 3, 17), (19, 3, 5, 18), (18, 5, 7, 20), (20, 7, 9, 21), (21, 9, 11, 22), (22, 11, 13, 23), (23, 13, 15, 24), (24, 15, 17, 25), (25, 17, 3, 19), (27, 19, 18, 26), (26, 18, 20, 28), (28, 20, 21, 29), (29, 21, 22, 30), (30, 22, 23, 31), (31, 23, 24, 32), (32, 24, 25, 33), (33, 25, 19, 27)])
_uv = me_plane_004.uv_layers.new(name='UVMap')
_uv.uv.foreach_set('vector', [0.1119, 0.05277, 0.1106, 0.05329, 0.1114, 0.05403, 0.9844, 0.5696, 0.9847, 0.5689, 0.9841, 0.5689, 0.1148, 0.05558, 0.1148, 0.0546, 0.114, 0.0546, 0.114, 0.05558, 0.1119, 0.05277, 0.1106, 0.05225, 0.1106, 0.05329, 0.9844, 0.5696, 0.9841, 0.5689, 0.9837, 0.5693, 0.1164, 0.05605, 0.1164, 0.05509, 0.1156, 0.05509, 0.1156, 0.05605, 0.1119, 0.05277, 0.1114, 0.05151, 0.1106, 0.05225, 0.9844, 0.5696, 0.9837, 0.5693, 0.9837, 0.5699, 0.1164, 0.05509, 0.1164, 0.05412, 0.1156, 0.05412, 0.1156, 0.05509, 0.1119, 0.05277, 0.1124, 0.05151, 0.1114, 0.05151, 0.9844, 0.5696, 0.9837, 0.5699, 0.9841, 0.5703, 0.1103, 0.05615, 0.1103, 0.05518, 0.1095, 0.05518, 0.1095, 0.05615, 0.1119, 0.05277, 0.1132, 0.05225, 0.1124, 0.05151, 0.9844, 0.5696, 0.9841, 0.5703, 0.9847, 0.5703, 0.1103, 0.05518, 0.1103, 0.05422, 0.1095, 0.05422, 0.1095, 0.05518, 0.1119, 0.05277, 0.1132, 0.05329, 0.1132, 0.05225, 0.9844, 0.5696, 0.9847, 0.5703, 0.9851, 0.5699, 0.1156, 0.05605, 0.1156, 0.05509, 0.1148, 0.05509, 0.1148, 0.05605, 0.1119, 0.05277, 0.1124, 0.05403, 0.1132, 0.05329, 0.9844, 0.5696, 0.9851, 0.5699, 0.9851, 0.5693, 0.1156, 0.05509, 0.1156, 0.05412, 0.1148, 0.05412, 0.1148, 0.05509, 0.1119, 0.05277, 0.1114, 0.05403, 0.1124, 0.05403, 0.9844, 0.5696, 0.9851, 0.5693, 0.9847, 0.5689, 0.1148, 0.05652, 0.1148, 0.05558, 0.114, 0.05558, 0.114, 0.05652, 0.1193, 0.05025, 0.1193, 0.05002, 0.1183, 0.05002, 0.1184, 0.05025, 0.1184, 0.05025, 0.1183, 0.05002, 0.1176, 0.05076, 0.1178, 0.05085, 0.1178, 0.05085, 0.1176, 0.05076, 0.1176, 0.0518, 0.1178, 0.05171, 0.1178, 0.05171, 0.1176, 0.0518, 0.1183, 0.05254, 0.1184, 0.05232, 0.1184, 0.05232, 0.1183, 0.05254, 0.1193, 0.05254, 0.1193, 0.05232, 0.1193, 0.05232, 0.1193, 0.05254, 0.1201, 0.0518, 0.1199, 0.05171, 0.1199, 0.05171, 0.1201, 0.0518, 0.1201, 0.05076, 0.1199, 0.05085, 0.1199, 0.05085, 0.1201, 0.05076, 0.1193, 0.05002, 0.1193, 0.05025, 0.9512, 0.5056, 0.9513, 0.5053, 0.9504, 0.5053, 0.9506, 0.5056, 0.9506, 0.5056, 0.9504, 0.5053, 0.9498, 0.5059, 0.9501, 0.5061, 0.9501, 0.5061, 0.9498, 0.5059, 0.9498, 0.5068, 0.9501, 0.5067, 0.9501, 0.5067, 0.9498, 0.5068, 0.9504, 0.5074, 0.9506, 0.5071, 0.9506, 0.5071, 0.9504, 0.5074, 0.9513, 0.5074, 0.9512, 0.5071, 0.9512, 0.5071, 0.9513, 0.5074, 0.9519, 0.5068, 0.9516, 0.5067, 0.9516, 0.5067, 0.9519, 0.5068, 0.9519, 0.5059, 0.9516, 0.5061, 0.9516, 0.5061, 0.9519, 0.5059, 0.9513, 0.5053, 0.9512, 0.5056])
me_plane_004.materials.append(mat_material_001)
me_plane_004.use_remesh_fix_poles = True
me_plane_004.use_remesh_preserve_attributes = False
me_plane_004.use_mirror_vertex_groups = False
me_plane_004.update()

# ---- objects
ob_hotrod_yellow = bpy.data.objects.new('HotRod_Yellow', me_plane)
ob_wheel_fl = bpy.data.objects.new('Wheel_FL', me_plane_001)
ob_wheel_fr = bpy.data.objects.new('Wheel_FR', me_plane_002)
ob_wheel_rl = bpy.data.objects.new('Wheel_RL', me_plane_003)
ob_wheel_rr = bpy.data.objects.new('Wheel_RR', me_plane_004)

# ---- transforms, parenting, visibility, modifiers, constraints
ob_hotrod_yellow.location = (0.0, 0.0, 0.0)
ob_hotrod_yellow.lineart.crease_threshold = 0.0
ob_wheel_fl.parent = ob_hotrod_yellow
ob_wheel_fl.location = (0.0, 0.0, 0.0)
ob_wheel_fl.lineart.crease_threshold = 0.0
ob_wheel_fr.parent = ob_hotrod_yellow
ob_wheel_fr.location = (0.0, 0.0, 0.0)
ob_wheel_fr.lineart.crease_threshold = 0.0
ob_wheel_rl.parent = ob_hotrod_yellow
ob_wheel_rl.location = (0.0, 0.0, 0.0)
ob_wheel_rl.lineart.crease_threshold = 0.0
ob_wheel_rr.parent = ob_hotrod_yellow
ob_wheel_rr.location = (0.0, 0.0, 0.0)
ob_wheel_rr.lineart.crease_threshold = 0.0

# ---- collection membership
col_collection.objects.link(ob_hotrod_yellow)
col_collection.objects.link(ob_wheel_fl)
col_collection.objects.link(ob_wheel_fr)
col_collection.objects.link(ob_wheel_rl)
col_collection.objects.link(ob_wheel_rr)

# ---- scene / render settings (as saved in the file)
scene.frame_start = 1; scene.frame_end = 250; scene.frame_set(6)
scene.render.engine = 'BLENDER_EEVEE_NEXT'
scene.cycles.use_denoising = False
scene.cycles.samples = 128
scene.cycles.sampling_pattern = 'TABULATED_SOBOL'
scene.cycles.use_adaptive_sampling = False
scene.cycles.use_light_tree = False
scene.view_settings.view_transform = 'Filmic'
bpy.context.view_layer.update()

# ---- added for rendering (the .blend has no active camera and no usable light): camera, sun
cam_auto = bpy.data.cameras.new('AutoCamera')
cam_auto.lens = 50.0
cam_auto.sensor_width = 36.0
cam_auto.clip_end = 1000.0
ob_auto_camera = bpy.data.objects.new('AutoCamera', cam_auto)
scene.collection.objects.link(ob_auto_camera)
ob_auto_camera.location = (2.59906, -3.26577, 2.5479)
ob_auto_camera.rotation_euler = (1.09748, -7.21219e-08, 0.694738)
scene.camera = ob_auto_camera
light_auto_sun = bpy.data.lights.new('AutoSun', 'SUN')
light_auto_sun.energy = 3.0
light_auto_sun.angle = 0.0523599
ob_auto_sun = bpy.data.objects.new('AutoSun', light_auto_sun)
scene.collection.objects.link(ob_auto_sun)
ob_auto_sun.rotation_euler = (0.872665, 0.174533, 0.523599)
bpy.context.view_layer.update()
